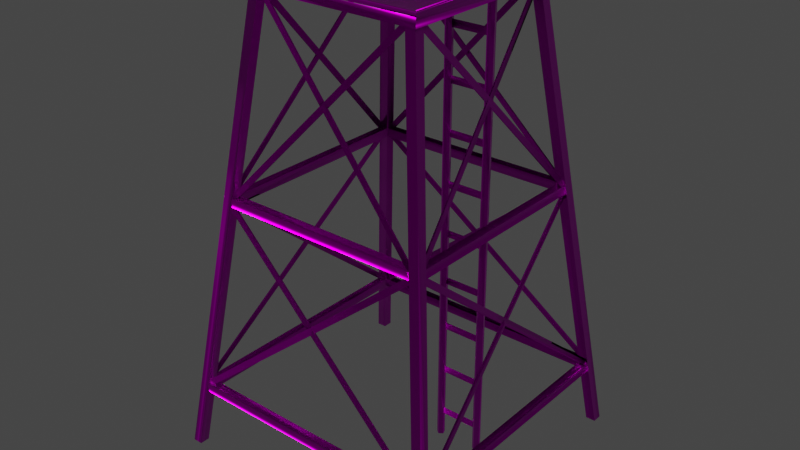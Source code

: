 # Source: guardTower.blend  (saved by Blender 3.0.42; exported with 4.5.12 LTS)
import bpy
from mathutils import Matrix  # noqa: F401  (used for matrix-valued properties, if any)

bpy.ops.wm.read_factory_settings(use_empty=True)
scene = bpy.context.scene
scene.name = 'Scene'

# ---- collections
col_collection = bpy.data.collections.new('Collection'); scene.collection.children.link(col_collection)

# ---- images (referenced by path relative to the original .blend; pixels are not part of the script)
import os
ASSET_DIR = os.environ.get("B2B_ASSET_DIR", "")  # directory of the original .blend (textures are referenced by path, not embedded)
HERE = os.path.dirname(os.path.abspath(__file__))  # packed textures are extracted next to this script under _unpacked/

def load_image(name, relpath, width, height, colorspace="sRGB"):
    """Load a texture the original file referenced (path relative to the .blend, or extracted next to this script)."""
    p = next((c for c in (os.path.join(HERE, relpath), os.path.join(ASSET_DIR, relpath)) if relpath and os.path.exists(c)), "")
    if p:
        img = bpy.data.images.load(p, check_existing=True)
        img.name = name
    else:  # same state as the original file: an image datablock whose file is absent (Cycles renders it pink)
        img = bpy.data.images.new(name, width, height)
        img.source = "FILE"
        img.filepath = "//" + (relpath or name)
    img.colorspace_settings.name = colorspace
    return img
img_map__2 = load_image('Map #2', 'watchtower_albedo.tga', 1024, 1024, 'sRGB')
img_map__2_002 = load_image('Map #2.002', 'watchtower_albedo.tga', 1024, 1024, 'Non-Color')
img_map__5 = load_image('Map #5', 'watchtower_normal.tga', 1024, 1024, 'Non-Color')
img_map__3 = load_image('Map #3', 'watchtower_metalness.tga', 1024, 1024, 'Non-Color')
img_map__4 = load_image('Map #4', 'watchtower_roughness.tga', 1024, 1024, 'Non-Color')

# ---- materials (node trees are filled in below, after node groups)
mat_watchtower = bpy.data.materials.new('watchtower')
mat_watchtower.surface_render_method = 'BLENDED'
mat_watchtower.blend_method = 'BLEND'
mat_watchtower.use_transparency_overlap = False
mat_watchtower.show_transparent_back = False
mat_watchtower.use_transparent_shadow = False
mat_watchtower.roughness = 0.5528
mat_watchtower.specular_intensity = 1.0
mat_watchtower.metallic = 1.0

# ---- material node trees
mat_watchtower.use_nodes = True; mat_watchtower.node_tree.nodes.clear()
_N = mat_watchtower.node_tree.nodes; _L = mat_watchtower.node_tree.links
n0 = _N.new('ShaderNodeBsdfPrincipled'); n0.name = 'Principled BSDF'; n0.location = (10, 300)
n0.distribution = 'GGX'
n0.subsurface_method = 'RANDOM_WALK_SKIN'
n0.inputs[1].default_value = 1.0
n0.inputs[3].default_value = 1.45
n0.inputs[27].default_value = (0.0, 0.0, 0.0, 1.0)
n0.inputs[28].default_value = 1.0
n1 = _N.new('ShaderNodeOutputMaterial'); n1.name = 'Material Output'; n1.location = (300, 300)
n2 = _N.new('ShaderNodeNormalMap'); n2.name = 'Normal Map'; n2.location = (-300, -300)
n2.label = 'Normal/Map'
n3 = _N.new('ShaderNodeTexImage'); n3.name = 'Image Texture'; n3.location = (-300, 600)
n3.image = img_map__2
n4 = _N.new('ShaderNodeTexImage'); n4.name = 'Image Texture.001'; n4.location = (-300, 0)
n4.image = img_map__2_002
n5 = _N.new('ShaderNodeTexImage'); n5.name = 'Image Texture.002'; n5.location = (-600, -900)
n5.image = img_map__5
n6 = _N.new('ShaderNodeTexImage'); n6.name = 'Image Texture.003'; n6.location = (-300, 300)
n6.image = img_map__3
n7 = _N.new('ShaderNodeTexImage'); n7.name = 'Image Texture.004'; n7.location = (-600, 300)
n7.image = img_map__4
_L.new(n0.outputs[0], n1.inputs[0])
_L.new(n2.outputs[0], n0.inputs[5])
_L.new(n3.outputs[0], n0.inputs[0])
_L.new(n5.outputs[0], n2.inputs[1])
_L.new(n6.outputs[0], n0.inputs[13])
_L.new(n7.outputs[0], n0.inputs[2])
_L.new(n4.outputs[1], n0.inputs[4])
n1.is_active_output = True

# ---- world
world_world = bpy.data.worlds.new('World'); scene.world = world_world
world_world.use_nodes = True; world_world.node_tree.nodes.clear()
_N = world_world.node_tree.nodes; _L = world_world.node_tree.links
n0 = _N.new('ShaderNodeOutputWorld'); n0.name = 'World Output'; n0.location = (300, 300)
n1 = _N.new('ShaderNodeBackground'); n1.name = 'Background'; n1.location = (10, 300)
n1.inputs[0].default_value = (0.05088, 0.05088, 0.05088, 1.0)
_L.new(n1.outputs[0], n0.inputs[0])
n0.is_active_output = True
world_world.color = (0.05088, 0.05088, 0.05088)
world_world.use_sun_shadow = False
world_world.sun_shadow_jitter_overblur = 0.0

# ---- meshes
me_mesh = bpy.data.meshes.new('Mesh')
me_mesh.from_pydata([(168.4, 1007.0, -150.0), (168.4, 1007.0, -171.9), (190.3, 1007.0, -150.0), (190.3, 1007.0, -171.9), (-189.1, 1007.0, -150.0), (-167.2, 1007.0, -171.9), (-189.1, 1007.0, -171.9), (-167.2, 1007.0, -150.0), (168.4, 1007.0, 208.0), (168.4, 1007.0, 186.1), (190.3, 1007.0, 208.0), (190.3, 1007.0, 186.1), (-167.2, 1007.0, 208.0), (-189.1, 1007.0, 186.1), (-189.1, 1007.0, 208.0), (-167.2, 1007.0, 186.1), (318.8, -3.967, 336.0), (168.2, 1003.0, 207.2), (297.0, -3.967, 336.0), (318.8, -3.967, 314.3), (297.0, -3.967, 314.3), (190.0, 1003.0, 185.5), (168.2, 1003.0, 185.5), (190.0, 1003.0, 207.2), (-296.5, -3.967, 336.0), (-167.7, 1003.0, 207.2), (-318.2, -3.967, 336.0), (-167.7, 1003.0, 185.5), (-296.5, -3.967, 314.3), (-189.4, 1003.0, 207.2), (-318.2, -3.967, 314.3), (-189.4, 1003.0, 185.5), (-318.6, -3.967, -301.0), (-189.9, 1003.0, -172.2), (-296.9, -3.967, -301.0), (-168.1, 1003.0, -172.2), (-318.6, -3.967, -279.2), (-296.9, -3.967, -279.2), (-168.1, 1003.0, -150.4), (-189.9, 1003.0, -150.4), (297.0, -3.967, -301.2), (318.7, -3.967, -301.2), (168.2, 1003.0, -150.6), (168.2, 1003.0, -172.4), (318.7, -3.967, -279.4), (297.0, -3.967, -279.4), (189.9, 1003.0, -172.4), (189.9, 1003.0, -150.6), (284.1, 149.8, 296.5), (284.1, 129.7, 296.5), (-282.6, 149.8, 296.5), (-282.6, 149.8, 314.5), (284.1, 149.8, 314.5), (-282.6, 129.7, 296.5), (-282.6, 129.7, 314.5), (284.1, 129.7, 314.5), (237.2, 580.6, 241.8), (-237.8, 580.6, 241.8), (-237.8, 580.6, 259.8), (237.2, 580.6, 259.8), (-237.8, 560.5, 241.8), (237.2, 560.5, 241.8), (-237.8, 560.5, 259.8), (237.2, 560.5, 259.8), (284.1, 149.8, -264.3), (-282.6, 149.8, -264.3), (284.1, 129.7, -264.3), (-282.6, 129.7, -264.3), (-282.6, 129.7, -282.3), (-282.6, 149.8, -282.3), (284.1, 129.7, -282.3), (284.1, 149.8, -282.3), (237.2, 580.6, -208.4), (-237.8, 580.6, -208.4), (237.2, 560.5, -208.4), (-237.8, 560.5, -208.4), (-237.8, 560.5, -226.4), (-237.8, 580.6, -226.4), (237.2, 560.5, -226.4), (237.2, 580.6, -226.4), (-277.6, 149.8, 308.2), (-277.6, 149.8, -268.3), (-277.6, 129.7, -268.3), (-295.6, 129.7, -268.3), (-295.6, 129.7, 308.2), (-295.6, 149.8, -268.3), (-295.6, 149.8, 308.2), (-277.6, 129.7, 308.2), (-224.8, 580.6, 261.7), (-224.8, 560.5, 261.7), (-224.8, 580.6, -220.2), (-224.8, 560.5, -220.2), (-242.8, 580.6, -220.2), (-242.8, 580.6, 261.7), (-242.8, 560.5, -220.2), (-242.8, 560.5, 261.7), (279.6, 149.8, 306.3), (279.6, 149.8, -266.3), (279.6, 129.7, 306.3), (297.6, 149.8, -266.3), (297.6, 129.7, 306.3), (297.6, 149.8, 306.3), (279.6, 129.7, -266.3), (297.6, 129.7, -266.3), (224.2, 580.6, 260.1), (224.2, 580.6, -218.4), (224.2, 560.5, 260.1), (224.2, 560.5, -218.4), (242.2, 580.6, -218.4), (242.2, 580.6, 260.1), (242.2, 560.5, -218.4), (242.2, 560.5, 260.1), (161.0, 926.2, -44.78), (66.19, 909.6, -44.78), (66.19, 926.2, -44.78), (66.19, 917.9, -52.08), (161.0, 917.9, -52.08), (161.0, 909.6, -44.78), (161.0, 816.8, -44.78), (161.0, 808.6, -52.08), (66.19, 808.6, -52.08), (66.19, 800.3, -44.78), (66.19, 816.8, -44.78), (161.0, 800.3, -44.78), (161.0, 707.5, -44.78), (161.0, 699.2, -52.08), (66.19, 691.0, -44.78), (66.19, 707.5, -44.78), (66.19, 699.2, -52.08), (161.0, 691.0, -44.78), (161.0, 589.9, -52.08), (66.19, 598.2, -44.78), (66.19, 589.9, -52.08), (66.19, 581.7, -44.78), (161.0, 598.2, -44.78), (161.0, 581.7, -44.78), (161.0, 472.3, -44.78), (66.19, 488.8, -44.78), (161.0, 488.8, -44.78), (66.19, 480.6, -52.08), (161.0, 480.6, -52.08), (66.19, 472.3, -44.78), (161.0, 371.3, -52.08), (66.19, 363.0, -44.78), (161.0, 363.0, -44.78), (66.19, 379.5, -44.78), (161.0, 379.5, -44.78), (66.19, 371.3, -52.08), (161.0, 262.0, -52.08), (161.0, 253.7, -44.78), (66.19, 270.2, -44.78), (161.0, 270.2, -44.78), (66.19, 262.0, -52.08), (66.19, 253.7, -44.78), (161.0, 152.7, -52.08), (66.19, 160.9, -44.78), (161.0, 160.9, -44.78), (66.19, 152.7, -52.08), (66.19, 144.4, -44.78), (161.0, 144.4, -44.78), (66.19, 51.58, -44.78), (66.19, 43.33, -52.08), (161.0, 35.08, -44.78), (161.0, 51.58, -44.78), (161.0, 43.33, -52.08), (66.19, 35.08, -44.78), (-184.4, 1018.0, 203.4), (187.8, 1010.0, 203.4), (197.3, 1019.0, 213.2), (-194.2, 1018.0, 213.4), (197.3, 1011.0, 213.2), (-194.0, 1010.0, 213.0), (-184.4, 1010.0, -168.8), (-184.4, 1010.0, 203.4), (-194.0, 1018.0, 213.0), (-194.0, 1018.0, -178.5), (-194.0, 1010.0, -178.5), (187.8, 1018.0, 203.4), (187.8, 1010.0, -168.8), (197.4, 1018.0, -178.5), (197.4, 1018.0, 213.0), (197.4, 1010.0, -178.5), (197.4, 1010.0, 213.0), (187.8, 1018.0, -168.8), (-184.4, 1018.0, -168.8), (173.0, 990.5, 190.4), (-194.8, 990.5, 213.5), (173.0, 990.5, -154.3), (196.1, 990.5, -177.4), (-194.8, 990.5, -177.4), (196.1, 1010.0, 213.5), (-194.8, 1010.0, 213.5), (196.1, 1010.0, -177.4), (-194.8, 1010.0, -177.4), (230.6, 559.7, -224.5), (-172.7, 987.1, -168.6), (239.0, 569.1, -223.8), (-164.3, 996.4, -167.9), (239.4, 559.7, 250.5), (238.7, 569.1, 259.0), (239.0, 570.1, -209.1), (230.6, 559.4, 255.0), (-172.7, 986.7, 201.4), (239.0, 568.8, 254.3), (-164.3, 996.1, 200.7), (-232.5, 559.4, 255.1), (-240.9, 568.8, 254.4), (172.0, 986.7, 201.5), (163.6, 996.1, 200.8), (230.6, 559.7, 258.2), (239.0, 569.1, 257.5), (-172.7, 987.1, 204.7), (-164.3, 996.4, 203.9), (-232.5, 559.7, 258.3), (172.0, 987.0, 204.7), (-240.9, 569.1, 257.6), (163.6, 996.4, 204.0), (282.4, 136.9, 308.9), (-236.1, 560.4, 255.4), (292.1, 146.3, 308.2), (-225.5, 569.8, 254.6), (-281.7, 136.9, 309.0), (234.2, 560.4, 255.4), (223.6, 569.8, 254.7), (282.4, 137.2, 312.2), (292.1, 146.6, 311.4), (-236.1, 560.7, 258.6), (-225.5, 570.1, 257.9), (234.2, 560.7, 258.7), (-291.4, 146.6, 311.5), (223.6, 570.1, 257.9), (230.6, 559.4, -221.3), (239.0, 568.8, -220.6), (-172.7, 986.7, -165.4), (-164.3, 996.1, -164.6), (-232.5, 559.4, -221.4), (172.0, 986.7, -165.4), (-240.9, 568.8, -220.7), (163.6, 996.1, -164.7), (-240.9, 569.1, -223.9), (172.0, 987.0, -168.7), (163.6, 996.4, -167.9), (282.4, 136.9, -276.4), (-236.1, 560.4, -221.7), (234.2, 560.4, -221.7), (235.4, 568.8, 259.0), (183.0, 996.1, -145.6), (236.3, 559.4, -216.1), (183.9, 986.7, 190.8), (235.5, 568.8, -224.5), (183.1, 996.1, 182.3), (238.8, 569.1, -224.5), (187.1, 987.0, 190.8), (186.4, 996.4, 182.3), (290.8, 136.9, 301.6), (290.1, 146.3, 311.3), (236.5, 560.4, -219.7), (235.8, 569.8, -209.1), (236.6, 560.4, 254.1), (290.2, 146.3, -278.0), (235.9, 569.8, 243.6), (294.1, 137.2, -268.4), (-238.7, 559.4, 250.5), (-185.2, 986.7, -154.0), (-238.0, 568.8, 259.0), (-184.4, 996.1, -145.6), (-238.8, 559.4, -216.1), (-238.1, 568.8, -224.5), (-185.2, 986.7, 190.8), (-184.5, 996.1, 182.3), (-242.0, 559.7, 250.5), (-241.2, 569.1, 259.0), (-188.4, 987.1, -154.0), (-187.7, 996.4, -145.6), (-242.1, 559.7, -216.1), (-188.5, 987.0, 190.8), (-241.3, 569.1, -224.5), (-187.7, 996.4, 182.3), (-290.8, 136.9, 301.6), (-239.1, 560.4, -219.7), (-290.1, 146.3, 311.3), (-238.4, 569.8, -209.1), (-290.9, 136.9, -268.4), (-290.1, 146.3, -278.0), (-239.2, 560.4, 254.1), (-238.4, 569.8, 243.6), (-294.0, 137.2, 301.6), (-293.3, 146.6, 311.3), (-242.3, 560.7, -219.7), (-241.6, 570.1, -209.1), (-242.4, 560.7, 254.1), (-241.7, 570.1, 243.6), (155.7, 1008.0, -53.15), (153.6, -16.9, -43.02), (156.8, -16.9, -53.13), (166.3, 1008.0, -53.2), (167.5, -16.9, -53.18), (170.8, -16.9, -43.09), (169.6, 1008.0, -43.12), (161.1, 1008.0, -36.82), (162.2, -16.9, -36.81), (152.4, 1008.0, -43.03), (57.18, 1008.0, -43.05), (60.4, 1008.0, -53.13), (57.57, -18.81, -42.76), (60.81, -18.81, -52.84), (70.99, 1008.0, -53.17), (71.38, -18.81, -52.89), (74.31, 1008.0, -43.12), (65.78, 1008.0, -36.87), (74.7, -18.81, -42.84), (66.16, -18.81, -36.58), (197.0, 1010.0, 208.3), (174.5, 1010.0, 208.3), (197.0, 1010.0, -26.37), (174.5, 1010.0, -42.83), (48.86, 1010.0, 208.3), (67.17, 1010.0, -42.83), (-187.7, 1010.0, 208.3), (-187.7, 1010.0, -42.83), (67.17, 1010.0, -153.6), (-187.7, 1010.0, -153.6), (-187.7, 1010.0, -178.0), (67.17, 1010.0, -178.0), (174.5, 1010.0, -153.6), (174.5, 1010.0, -178.0), (197.0, 1010.0, -178.0), (197.0, 1010.0, -153.6), (168.1, 1006.0, 185.5), (-175.4, 1006.0, 194.1), (-166.8, 1006.0, 185.5), (-175.4, 1006.0, -158.1), (-166.8, 1006.0, -149.4), (176.8, 1006.0, -158.1), (168.1, 1006.0, -149.4), (176.8, 1006.0, 194.1), (193.7, 1018.0, 209.3), (-190.3, 1018.0, 209.3), (193.7, 1018.0, -174.8), (-190.3, 1018.0, -174.8), (-171.7, 990.5, -154.3), (-171.7, 990.5, 190.4), (196.1, 990.5, 213.5), (-281.7, 136.9, -276.5), (-281.7, 137.2, -279.7), (-291.4, 146.6, -279.0), (-281.7, 137.2, 312.3), (-291.4, 146.3, 308.3), (-225.5, 569.8, -220.9), (292.1, 146.3, -275.7), (-291.4, 146.3, -275.8), (223.6, 569.8, -221.0), (223.6, 570.1, -224.2), (236.2, 559.4, 250.5), (183.8, 986.7, -154.0), (290.9, 136.9, -268.4), (293.4, 146.6, -278.0), (-293.4, 146.6, -278.0), (-294.1, 137.2, -268.4), (282.4, 137.2, -279.7), (-236.1, 560.7, -224.9), (-225.5, 570.1, -224.2), (187.0, 987.1, -154.0), (186.3, 996.4, -145.6), (294.1, 137.2, 301.6), (239.8, 560.7, -219.7), (-232.5, 559.7, -224.6), (239.5, 559.7, -216.1), (239.1, 570.1, 243.6), (292.1, 146.6, -278.9), (293.3, 146.6, 311.3), (234.2, 560.7, -225.0), (239.9, 560.7, 254.1), (67.17, 1020.0, -42.83), (174.5, 1020.0, -42.83), (67.17, 1020.0, -153.6), (174.5, 1020.0, -153.6)], [(336, 337), (337, 339), (338, 336), (339, 338)], [(18, 16, 17), (16, 23, 17), (20, 22, 18), (18, 22, 17), (19, 21, 20), (20, 21, 22), (16, 19, 23), (19, 21, 23), (24, 25, 26), (25, 29, 26), (28, 24, 27), (27, 24, 25), (30, 28, 31), (31, 28, 27), (26, 29, 30), (29, 31, 30), (34, 32, 35), (32, 33, 35), (37, 38, 34), (34, 38, 35), (36, 39, 37), (37, 39, 38), (32, 36, 33), (36, 39, 33), (40, 43, 41), (43, 46, 41), (45, 40, 42), (42, 40, 43), (44, 45, 47), (47, 45, 42), (41, 46, 44), (46, 47, 44), (48, 50, 49), (49, 50, 53), (54, 55, 51), (55, 52, 51), (53, 54, 49), (49, 54, 55), (56, 57, 61), (61, 57, 60), (62, 63, 58), (63, 59, 58), (60, 62, 61), (61, 62, 63), (64, 66, 65), (65, 66, 67), (68, 69, 70), (69, 71, 70), (67, 66, 68), (68, 66, 70), (72, 74, 73), (73, 74, 75), (76, 77, 78), (77, 79, 78), (75, 74, 76), (76, 74, 78), (80, 81, 87), (87, 81, 82), (83, 84, 85), (84, 86, 85), (82, 83, 87), (87, 83, 84), (88, 90, 89), (89, 90, 91), (94, 95, 92), (95, 93, 92), (91, 94, 89), (89, 94, 95), (96, 98, 97), (97, 98, 102), (103, 99, 100), (99, 101, 100), (102, 98, 103), (103, 98, 100), (104, 106, 105), (105, 106, 107), (110, 108, 111), (108, 109, 111), (107, 106, 110), (110, 106, 111), (112, 116, 114), (116, 115, 114), (113, 114, 117), (117, 114, 112), (115, 113, 116), (116, 113, 117), (118, 119, 122), (119, 120, 122), (121, 122, 123), (123, 122, 118), (120, 121, 119), (119, 121, 123), (124, 125, 127), (125, 128, 127), (126, 127, 129), (129, 127, 124), (128, 126, 125), (125, 126, 129), (134, 130, 131), (130, 132, 131), (133, 131, 135), (135, 131, 134), (132, 133, 130), (130, 133, 135), (138, 140, 137), (140, 139, 137), (141, 137, 136), (136, 137, 138), (139, 141, 140), (140, 141, 136), (146, 142, 145), (142, 147, 145), (143, 145, 144), (144, 145, 146), (147, 143, 142), (142, 143, 144), (151, 148, 150), (148, 152, 150), (153, 150, 149), (149, 150, 151), (152, 153, 148), (148, 153, 149), (156, 154, 155), (154, 157, 155), (158, 155, 159), (159, 155, 156), (157, 158, 154), (154, 158, 159), (163, 164, 160), (164, 161, 160), (165, 160, 162), (162, 160, 163), (161, 164, 165), (164, 162, 165), (166, 177, 173), (177, 167, 173), (168, 169, 170), (169, 171, 170), (184, 172, 166), (166, 172, 173), (174, 175, 171), (175, 176, 171), (177, 183, 167), (183, 178, 167), (179, 180, 181), (180, 182, 181), (183, 178, 184), (184, 178, 172), (175, 179, 176), (179, 181, 176), (341, 186, 185), (185, 186, 342), (187, 188, 340), (340, 188, 189), (190, 191, 342), (191, 186, 342), (191, 193, 186), (193, 189, 186), (192, 190, 188), (190, 342, 188), (193, 192, 189), (192, 188, 189), (194, 195, 196), (195, 197, 196), (359, 360, 369), (360, 361, 369), (198, 362, 199), (362, 363, 199), (365, 200, 370), (364, 370, 365), (201, 203, 202), (202, 203, 204), (205, 207, 206), (206, 207, 208), (209, 210, 211), (210, 212, 211), (213, 214, 215), (214, 216, 215), (217, 219, 218), (218, 219, 220), (221, 222, 347), (347, 222, 223), (224, 225, 226), (225, 227, 226), (346, 228, 229), (228, 230, 229), (231, 233, 232), (232, 233, 234), (235, 237, 236), (236, 237, 238), (366, 239, 240), (239, 241, 240), (242, 243, 349), (349, 243, 348), (343, 350, 244), (244, 350, 351), (344, 345, 371), (345, 352, 371), (353, 354, 245), (245, 354, 246), (247, 249, 248), (248, 249, 250), (367, 251, 252), (251, 253, 252), (254, 256, 255), (255, 256, 257), (355, 259, 258), (258, 259, 260), (261, 356, 372), (356, 368, 372), (262, 264, 263), (263, 264, 265), (266, 268, 267), (267, 268, 269), (270, 271, 272), (271, 273, 272), (274, 275, 276), (275, 277, 276), (278, 280, 279), (279, 280, 281), (282, 284, 283), (283, 284, 285), (286, 287, 288), (287, 289, 288), (358, 290, 357), (290, 291, 357), (301, 292, 293), (293, 292, 294), (292, 295, 294), (294, 295, 296), (295, 298, 296), (296, 298, 297), (298, 299, 297), (297, 299, 300), (299, 301, 300), (300, 301, 293), (302, 303, 304), (304, 303, 305), (303, 306, 305), (305, 306, 307), (306, 308, 307), (307, 308, 310), (308, 309, 310), (310, 309, 311), (309, 302, 311), (311, 302, 304), (312, 314, 313), (314, 315, 313), (313, 315, 316), (315, 317, 316), (316, 317, 318), (318, 317, 319), (317, 320, 319), (319, 320, 321), (321, 320, 322), (322, 320, 323), (320, 324, 323), (323, 324, 325), (325, 324, 326), (326, 324, 327), (324, 315, 327), (327, 315, 314), (328, 330, 329), (329, 330, 331), (330, 332, 331), (331, 332, 333), (332, 334, 333), (333, 334, 335), (334, 328, 335), (335, 328, 329), (341, 340, 189), (341, 189, 186), (187, 185, 342), (187, 188, 342), (343, 345, 344), (261, 356, 355), (229, 346, 221), (347, 229, 221), (348, 361, 369), (348, 369, 349), (350, 345, 343), (350, 352, 345), (350, 351, 352), (353, 362, 198), (353, 354, 362), (259, 356, 355), (357, 358, 282), (283, 357, 282), (317, 373, 375, 320), (320, 375, 376, 324), (166, 169, 168, 177), (175, 169, 166, 184), (184, 183, 179, 175), (177, 168, 180, 179, 183), (374, 376, 373), (375, 373, 376), (315, 374, 373, 317), (324, 376, 374, 315)])
me_mesh.polygons.foreach_set('use_smooth', [True] * 298)
_k = set([(179, 183)])
me_mesh.attributes.new('sharp_edge', 'BOOLEAN', 'EDGE').data.foreach_set('value', [ (min(e.vertices), max(e.vertices)) in _k for e in me_mesh.edges])
_uv = me_mesh.uv_layers.new(name='watchtower')
_uv.uv.foreach_set('vector', [0.2061, 0.03964, 0.2134, 0.03964, 0.163, 0.5818, 0.2134, 0.03964, 0.1702, 0.5818, 0.163, 0.5818, 0.7744, 0.2728, 0.2322, 0.316, 0.7744, 0.2655, 0.7744, 0.2655, 0.2322, 0.316, 0.2322, 0.3087, 0.1934, 0.5818, 0.2366, 0.03964, 0.2007, 0.5818, 0.2007, 0.5818, 0.2366, 0.03964, 0.2439, 0.03964, 0.2198, 0.4393, 0.2198, 0.432, 0.762, 0.3961, 0.2198, 0.432, 0.762, 0.3888, 0.762, 0.3961, 0.0691, 0.03964, 0.1123, 0.5818, 0.06181, 0.03964, 0.1123, 0.5818, 0.105, 0.5818, 0.06181, 0.03964, 0.2447, 0.1008, 0.2447, 0.1081, 0.7869, 0.05765, 0.7869, 0.05765, 0.2447, 0.1081, 0.7869, 0.06494, 0.1275, 0.5818, 0.1202, 0.5818, 0.08435, 0.03964, 0.08435, 0.03964, 0.1202, 0.5818, 0.07705, 0.03964, 0.7855, 0.07566, 0.2433, 0.1188, 0.7855, 0.08296, 0.2433, 0.1188, 0.2433, 0.1261, 0.7855, 0.08296, 0.1355, 0.5818, 0.1428, 0.5818, 0.09229, 0.03964, 0.1428, 0.5818, 0.09959, 0.03964, 0.09229, 0.03964, 0.217, 0.4515, 0.7592, 0.4947, 0.217, 0.4442, 0.217, 0.4442, 0.7592, 0.4947, 0.7592, 0.4874, 0.1075, 0.03964, 0.1507, 0.5818, 0.1148, 0.03964, 0.1148, 0.03964, 0.1507, 0.5818, 0.158, 0.5818, 0.7578, 0.5252, 0.7578, 0.5179, 0.2156, 0.482, 0.7578, 0.5179, 0.2156, 0.4747, 0.2156, 0.482, 0.01368, 0.5818, 0.05687, 0.03964, 0.006386, 0.5818, 0.05687, 0.03964, 0.04957, 0.03964, 0.006386, 0.5818, 0.7578, 0.5026, 0.7578, 0.5099, 0.2156, 0.4595, 0.2156, 0.4595, 0.7578, 0.5099, 0.2156, 0.4667, 0.2287, 0.03964, 0.2214, 0.03964, 0.1855, 0.5818, 0.1855, 0.5818, 0.2214, 0.03964, 0.1782, 0.5818, 0.2267, 0.3209, 0.7689, 0.3641, 0.2267, 0.3282, 0.7689, 0.3641, 0.7689, 0.3714, 0.2267, 0.3282, 0.2489, 0.03964, 0.4127, 0.03964, 0.2489, 0.04637, 0.2489, 0.04637, 0.4127, 0.03964, 0.4127, 0.04637, 0.2516, 0.06458, 0.4155, 0.06458, 0.2516, 0.07131, 0.4155, 0.06458, 0.4155, 0.07131, 0.2516, 0.07131, 0.1745, 0.2105, 0.1685, 0.2105, 0.1745, 0.04657, 0.1745, 0.04657, 0.1685, 0.2105, 0.1685, 0.04657, 0.3181, 0.253, 0.4643, 0.253, 0.3181, 0.2597, 0.3181, 0.2597, 0.4643, 0.253, 0.4643, 0.2597, 0.3043, 0.2655, 0.4505, 0.2655, 0.3043, 0.2722, 0.4505, 0.2655, 0.4505, 0.2722, 0.3043, 0.2722, 0.1496, 0.323, 0.1436, 0.323, 0.1496, 0.1768, 0.1496, 0.1768, 0.1436, 0.323, 0.1436, 0.1768, 0.4183, 0.05884, 0.4183, 0.05211, 0.2544, 0.05884, 0.2544, 0.05884, 0.4183, 0.05211, 0.2544, 0.05211, 0.4044, 0.365, 0.4044, 0.3583, 0.2405, 0.365, 0.4044, 0.3583, 0.2405, 0.3583, 0.2405, 0.365, 0.4317, 0.8686, 0.4317, 0.7047, 0.4378, 0.8686, 0.4378, 0.8686, 0.4317, 0.7047, 0.4378, 0.7047, 0.5489, 0.4523, 0.5489, 0.4456, 0.4026, 0.4523, 0.4026, 0.4523, 0.5489, 0.4456, 0.4026, 0.4456, 0.5641, 0.04637, 0.5641, 0.03964, 0.4179, 0.04637, 0.5641, 0.03964, 0.4179, 0.03964, 0.4179, 0.04637, 0.1255, 0.995, 0.1255, 0.8488, 0.1316, 0.995, 0.1316, 0.995, 0.1255, 0.8488, 0.1316, 0.8488, 0.4496, 0.8782, 0.4496, 0.713, 0.4428, 0.8782, 0.4428, 0.8782, 0.4496, 0.713, 0.4428, 0.713, 0.08378, 0.8948, 0.08378, 0.7296, 0.07705, 0.8948, 0.08378, 0.7296, 0.07705, 0.7296, 0.07705, 0.8948, 0.4556, 0.2779, 0.4556, 0.284, 0.2904, 0.2779, 0.2904, 0.2779, 0.4556, 0.284, 0.2904, 0.284, 0.5188, 0.9878, 0.5188, 0.8405, 0.5121, 0.9878, 0.5121, 0.9878, 0.5188, 0.8405, 0.5121, 0.8405, 0.922, 0.9851, 0.922, 0.8377, 0.9153, 0.9851, 0.922, 0.8377, 0.9153, 0.8377, 0.9153, 0.9851, 0.5555, 0.3791, 0.5555, 0.3851, 0.4082, 0.3791, 0.4082, 0.3791, 0.5555, 0.3851, 0.4082, 0.3851, 0.7116, 0.7393, 0.7183, 0.7393, 0.7116, 0.9032, 0.7116, 0.9032, 0.7183, 0.7393, 0.7183, 0.9032, 0.08952, 0.7435, 0.09625, 0.7435, 0.08952, 0.9074, 0.09625, 0.7435, 0.09625, 0.9074, 0.08952, 0.9074, 0.5943, 0.3311, 0.4304, 0.3311, 0.5943, 0.3251, 0.5943, 0.3251, 0.4304, 0.3311, 0.4304, 0.3251, 0.9028, 0.8322, 0.9096, 0.8322, 0.9028, 0.9784, 0.9028, 0.9784, 0.9096, 0.8322, 0.9096, 0.9784, 0.9097, 0.0812, 0.9165, 0.0812, 0.9097, 0.2274, 0.9165, 0.0812, 0.9165, 0.2274, 0.9097, 0.2274, 0.6763, 0.05814, 0.5301, 0.05814, 0.6763, 0.05211, 0.6763, 0.05211, 0.5301, 0.05814, 0.5301, 0.05211, 0.4608, 0.2779, 0.4608, 0.2807, 0.4926, 0.2779, 0.4608, 0.2807, 0.4926, 0.2807, 0.4926, 0.2779, 0.2184, 0.4899, 0.2184, 0.4954, 0.2502, 0.4899, 0.2502, 0.4899, 0.2184, 0.4954, 0.2502, 0.4954, 0.4968, 0.4248, 0.4968, 0.4275, 0.465, 0.4248, 0.465, 0.4248, 0.4968, 0.4275, 0.465, 0.4275, 0.2572, 0.4941, 0.2572, 0.4968, 0.289, 0.4941, 0.2572, 0.4968, 0.289, 0.4968, 0.289, 0.4941, 0.2128, 0.5066, 0.2128, 0.512, 0.2446, 0.5066, 0.2446, 0.5066, 0.2128, 0.512, 0.2446, 0.512, 0.3458, 0.4982, 0.3458, 0.501, 0.314, 0.4982, 0.314, 0.4982, 0.3458, 0.501, 0.314, 0.501, 0.4373, 0.5079, 0.4373, 0.5107, 0.4691, 0.5079, 0.4373, 0.5107, 0.4691, 0.5107, 0.4691, 0.5079, 0.4747, 0.5107, 0.4747, 0.5162, 0.5065, 0.5107, 0.5065, 0.5107, 0.4747, 0.5162, 0.5065, 0.5162, 0.53, 0.4331, 0.53, 0.4359, 0.4982, 0.4331, 0.4982, 0.4331, 0.53, 0.4359, 0.4982, 0.4359, 0.501, 0.3167, 0.501, 0.3195, 0.5328, 0.3167, 0.501, 0.3195, 0.5328, 0.3195, 0.5328, 0.3167, 0.5024, 0.422, 0.5024, 0.4275, 0.5342, 0.422, 0.5342, 0.422, 0.5024, 0.4275, 0.5342, 0.4275, 0.2432, 0.5176, 0.2432, 0.5204, 0.2114, 0.5176, 0.2114, 0.5176, 0.2432, 0.5204, 0.2114, 0.5204, 0.2738, 0.2918, 0.2738, 0.2945, 0.3056, 0.2918, 0.2738, 0.2945, 0.3056, 0.2945, 0.3056, 0.2918, 0.2904, 0.1436, 0.2904, 0.149, 0.3222, 0.1436, 0.3222, 0.1436, 0.2904, 0.149, 0.3222, 0.149, 0.3208, 0.1671, 0.3208, 0.1698, 0.289, 0.1671, 0.289, 0.1671, 0.3208, 0.1698, 0.289, 0.1698, 0.2904, 0.1546, 0.2904, 0.1574, 0.3222, 0.1546, 0.2904, 0.1574, 0.3222, 0.1574, 0.3222, 0.1546, 0.2267, 0.3361, 0.2267, 0.3416, 0.2585, 0.3361, 0.2585, 0.3361, 0.2267, 0.3416, 0.2585, 0.3416, 0.343, 0.289, 0.343, 0.2918, 0.3112, 0.289, 0.3112, 0.289, 0.343, 0.2918, 0.3112, 0.2918, 0.2641, 0.3389, 0.2641, 0.3416, 0.2959, 0.3389, 0.2641, 0.3416, 0.2959, 0.3416, 0.2959, 0.3389, 0.3569, 0.217, 0.3569, 0.2224, 0.3887, 0.217, 0.3887, 0.217, 0.3569, 0.2224, 0.3887, 0.2224, 0.3915, 0.07705, 0.3915, 0.07978, 0.3597, 0.07705, 0.3597, 0.07705, 0.3915, 0.07978, 0.3597, 0.07978, 0.3666, 0.2087, 0.3666, 0.2114, 0.3984, 0.2087, 0.3666, 0.2114, 0.3984, 0.2114, 0.3984, 0.2087, 0.2295, 0.3902, 0.2295, 0.3956, 0.2613, 0.3902, 0.2613, 0.3902, 0.2295, 0.3956, 0.2613, 0.3956, 0.4026, 0.3777, 0.4026, 0.3804, 0.3708, 0.3777, 0.3708, 0.3777, 0.4026, 0.3804, 0.3708, 0.3804, 0.3763, 0.2004, 0.3763, 0.2031, 0.4081, 0.2004, 0.3763, 0.2031, 0.4081, 0.2031, 0.4081, 0.2004, 0.2669, 0.3943, 0.2669, 0.3998, 0.2987, 0.3943, 0.2987, 0.3943, 0.2669, 0.3998, 0.2987, 0.3998, 0.4095, 0.3237, 0.3777, 0.3237, 0.4095, 0.3264, 0.3777, 0.3237, 0.3777, 0.3264, 0.4095, 0.3264, 0.7339, 0.2904, 0.6216, 0.2904, 0.7339, 0.3458, 0.6216, 0.2904, 0.6216, 0.3458, 0.7339, 0.3458, 0.2561, 0.7185, 0.138, 0.7185, 0.2561, 0.6631, 0.138, 0.7185, 0.138, 0.6631, 0.2561, 0.6631, 0.386, 0.6396, 0.3306, 0.6396, 0.386, 0.7519, 0.386, 0.7519, 0.3306, 0.6396, 0.3306, 0.7519, 0.3916, 0.5814, 0.3916, 0.6995, 0.4469, 0.5814, 0.3916, 0.6995, 0.4469, 0.6995, 0.4469, 0.5814, 0.07705, 0.5869, 0.07705, 0.6992, 0.1324, 0.5869, 0.07705, 0.6992, 0.1324, 0.6992, 0.1324, 0.5869, 0.6991, 0.6105, 0.6991, 0.7286, 0.6437, 0.6105, 0.6991, 0.7286, 0.6437, 0.7286, 0.6437, 0.6105, 0.2554, 0.7181, 0.2554, 0.6628, 0.1431, 0.7181, 0.1431, 0.7181, 0.2554, 0.6628, 0.1431, 0.6628, 0.7397, 0.102, 0.6216, 0.102, 0.7397, 0.1574, 0.6216, 0.102, 0.6216, 0.1574, 0.7397, 0.1574, 0.01274, 0.2877, 0.005, 0.2954, 0.01274, 0.1721, 0.01274, 0.1721, 0.005, 0.2954, 0.005, 0.1643, 0.01331, 0.04738, 0.02106, 0.03964, 0.01331, 0.163, 0.01331, 0.163, 0.02106, 0.03964, 0.02106, 0.1707, 0.4631, 0.247, 0.332, 0.247, 0.4631, 0.2405, 0.332, 0.247, 0.332, 0.2405, 0.4631, 0.2405, 0.1311, 0.03964, 0.1311, 0.1707, 0.1376, 0.03964, 0.1311, 0.1707, 0.1376, 0.1707, 0.1376, 0.03964, 0.15, 0.03964, 0.15, 0.1707, 0.1436, 0.03964, 0.15, 0.1707, 0.1436, 0.1707, 0.1436, 0.03964, 0.4921, 0.4331, 0.3611, 0.4331, 0.4921, 0.4396, 0.3611, 0.4331, 0.3611, 0.4396, 0.4921, 0.4396, 0.2572, 0.6572, 0.3861, 0.5139, 0.2544, 0.654, 0.3861, 0.5139, 0.3833, 0.5107, 0.2544, 0.654, 0.1607, 0.6517, 0.3145, 0.5097, 0.1574, 0.6486, 0.3145, 0.5097, 0.3109, 0.5066, 0.1574, 0.6486, 0.253, 0.2974, 0.3963, 0.1685, 0.2562, 0.3002, 0.3963, 0.1685, 0.3995, 0.1713, 0.2562, 0.3002, 0.3784, 0.1449, 0.3815, 0.1485, 0.2395, 0.302, 0.3985, 0.1233, 0.4016, 0.12, 0.5418, 0.2763, 0.2406, 0.2775, 0.2378, 0.2744, 0.3695, 0.1342, 0.3695, 0.1342, 0.2378, 0.2744, 0.3667, 0.1311, 0.5925, 0.2609, 0.4636, 0.1176, 0.5954, 0.2578, 0.5954, 0.2578, 0.4636, 0.1176, 0.4664, 0.1145, 0.3764, 0.501, 0.3792, 0.5042, 0.2475, 0.6443, 0.3792, 0.5042, 0.2503, 0.6475, 0.2475, 0.6443, 0.5454, 0.1075, 0.6743, 0.2508, 0.5426, 0.1107, 0.6743, 0.2508, 0.6715, 0.254, 0.5426, 0.1107, 0.1551, 0.6406, 0.1519, 0.6375, 0.3089, 0.4986, 0.3089, 0.4986, 0.1519, 0.6375, 0.3054, 0.4955, 0.6451, 0.2569, 0.4913, 0.1148, 0.6484, 0.2537, 0.6484, 0.2537, 0.4913, 0.1148, 0.4949, 0.1117, 0.3611, 0.4996, 0.3644, 0.5028, 0.2073, 0.6417, 0.3644, 0.5028, 0.2108, 0.6448, 0.2073, 0.6417, 0.4156, 0.1186, 0.5694, 0.2606, 0.4123, 0.1218, 0.5694, 0.2606, 0.5659, 0.2638, 0.4123, 0.1218, 0.6854, 0.5495, 0.5564, 0.6928, 0.6882, 0.5527, 0.6882, 0.5527, 0.5564, 0.6928, 0.5593, 0.696, 0.4069, 0.5038, 0.404, 0.5069, 0.5358, 0.6471, 0.5358, 0.6471, 0.404, 0.5069, 0.533, 0.6502, 0.5496, 0.6516, 0.5524, 0.6485, 0.4207, 0.5083, 0.5524, 0.6485, 0.4235, 0.5052, 0.4207, 0.5083, 0.7823, 0.6604, 0.6285, 0.8024, 0.7856, 0.6635, 0.7856, 0.6635, 0.6285, 0.8024, 0.632, 0.8055, 0.6775, 0.5246, 0.6742, 0.5277, 0.8313, 0.6666, 0.8313, 0.6666, 0.6742, 0.5277, 0.8277, 0.6697, 0.8419, 0.7058, 0.8451, 0.7026, 0.6881, 0.5637, 0.8451, 0.7026, 0.6916, 0.5606, 0.6881, 0.5637, 0.9634, 0.7699, 0.8201, 0.8988, 0.9602, 0.767, 0.9602, 0.767, 0.8201, 0.8988, 0.8169, 0.896, 0.9689, 0.756, 0.9658, 0.7589, 0.8256, 0.6271, 0.8256, 0.6271, 0.9658, 0.7589, 0.8225, 0.6299, 0.1255, 0.835, 0.1287, 0.8322, 0.2688, 0.9639, 0.1287, 0.8322, 0.272, 0.9611, 0.2688, 0.9639, 0.6323, 0.6691, 0.4903, 0.823, 0.6292, 0.6659, 0.6292, 0.6659, 0.4903, 0.823, 0.4872, 0.8194, 0.8623, 0.6826, 0.8592, 0.6858, 0.7203, 0.5287, 0.7203, 0.5287, 0.8592, 0.6858, 0.7172, 0.5323, 0.7282, 0.4073, 0.7314, 0.404, 0.8703, 0.5611, 0.7314, 0.404, 0.8734, 0.5576, 0.8703, 0.5611, 0.8335, 0.4706, 0.8367, 0.4734, 0.9768, 0.3417, 0.9768, 0.3417, 0.8367, 0.4734, 0.98, 0.3445, 0.7435, 0.4055, 0.8868, 0.5344, 0.7466, 0.4026, 0.7466, 0.4026, 0.8868, 0.5344, 0.8899, 0.5316, 0.962, 0.4941, 0.9588, 0.4913, 0.8187, 0.6231, 0.9588, 0.4913, 0.8155, 0.6202, 0.8187, 0.6231, 0.272, 0.9431, 0.1287, 0.8141, 0.2688, 0.9459, 0.1287, 0.8141, 0.1255, 0.817, 0.2688, 0.9459, 0.465, 0.7726, 0.4681, 0.7759, 0.607, 0.6188, 0.607, 0.6188, 0.4681, 0.7759, 0.6102, 0.6223, 0.07705, 0.7121, 0.2191, 0.8659, 0.08019, 0.7088, 0.08019, 0.7088, 0.2191, 0.8659, 0.2222, 0.8624, 0.6282, 0.6387, 0.625, 0.6354, 0.4861, 0.7925, 0.625, 0.6354, 0.483, 0.7889, 0.4861, 0.7925, 0.4259, 0.8655, 0.2839, 0.7116, 0.4227, 0.8687, 0.2839, 0.7116, 0.2807, 0.7152, 0.4227, 0.8687, 0.005, 0.005005, 0.005, 0.008397, 0.5731, 0.005, 0.5731, 0.005, 0.005, 0.008397, 0.5731, 0.008392, 0.06022, 0.1117, 0.05666, 0.1117, 0.05983, 0.6798, 0.05983, 0.6798, 0.05666, 0.1117, 0.05626, 0.6798, 0.5731, 0.01331, 0.5731, 0.0167, 0.005, 0.01332, 0.005, 0.01332, 0.5731, 0.0167, 0.005, 0.01671, 0.07173, 0.8461, 0.06885, 0.8461, 0.07211, 0.2779, 0.07211, 0.2779, 0.06885, 0.8461, 0.06924, 0.2779, 0.06885, 0.8461, 0.06596, 0.8461, 0.06924, 0.2779, 0.06924, 0.2779, 0.06596, 0.8461, 0.06635, 0.2779, 0.005, 0.02172, 0.005, 0.02511, 0.5737, 0.02163, 0.5737, 0.02163, 0.005, 0.02511, 0.5737, 0.02501, 0.05025, 0.2336, 0.0467, 0.2336, 0.05011, 0.8024, 0.05011, 0.8024, 0.0467, 0.2336, 0.04657, 0.8024, 0.5737, 0.03133, 0.5737, 0.0347, 0.005, 0.03142, 0.005, 0.03142, 0.5737, 0.0347, 0.005, 0.03479, 0.04123, 0.9409, 0.03836, 0.9409, 0.04135, 0.3722, 0.04135, 0.3722, 0.03836, 0.9409, 0.03849, 0.3722, 0.03836, 0.9409, 0.03548, 0.9409, 0.03849, 0.3722, 0.03849, 0.3722, 0.03548, 0.9409, 0.03561, 0.3722, 0.7255, 0.7269, 0.8031, 0.7269, 0.7255, 0.7343, 0.8031, 0.7269, 0.8031, 0.7343, 0.7255, 0.7343, 0.7255, 0.7343, 0.8031, 0.7343, 0.7255, 0.7759, 0.8031, 0.7343, 0.8031, 0.7759, 0.7255, 0.7759, 0.7255, 0.7759, 0.8031, 0.7759, 0.7255, 0.8542, 0.7255, 0.8542, 0.8031, 0.7759, 0.8031, 0.8542, 0.8031, 0.7759, 0.8452, 0.7759, 0.8031, 0.8542, 0.8031, 0.8542, 0.8452, 0.7759, 0.8452, 0.8542, 0.8452, 0.8542, 0.8452, 0.7759, 0.8533, 0.8542, 0.8533, 0.8542, 0.8452, 0.7759, 0.8533, 0.7759, 0.8452, 0.7759, 0.8452, 0.7343, 0.8533, 0.7759, 0.8533, 0.7759, 0.8452, 0.7343, 0.8533, 0.7343, 0.8533, 0.7343, 0.8452, 0.7343, 0.8533, 0.7269, 0.8533, 0.7269, 0.8452, 0.7343, 0.8452, 0.7269, 0.8452, 0.7343, 0.8031, 0.7343, 0.8452, 0.7269, 0.8452, 0.7269, 0.8031, 0.7343, 0.8031, 0.7269, 0.7769, 0.2808, 0.7769, 0.3932, 0.774, 0.3961, 0.774, 0.3961, 0.7769, 0.3932, 0.8921, 0.3961, 0.7769, 0.3932, 0.8892, 0.3932, 0.8921, 0.3961, 0.8921, 0.3961, 0.8892, 0.3932, 0.8921, 0.2779, 0.8892, 0.3932, 0.8892, 0.2808, 0.8921, 0.2779, 0.8921, 0.2779, 0.8892, 0.2808, 0.774, 0.2779, 0.8892, 0.2808, 0.7769, 0.2808, 0.774, 0.2779, 0.774, 0.2779, 0.7769, 0.2808, 0.774, 0.3961, 0.07709, 0.5398, 0.07705, 0.4242, 0.08479, 0.4165, 0.02163, 0.6507, 0.02937, 0.5273, 0.02937, 0.6584, 0.005, 0.7102, 0.005041, 0.5947, 0.01279, 0.5869, 0.1546, 0.2073, 0.1624, 0.215, 0.1624, 0.08398, 0.1214, 0.03964, 0.1259, 0.04078, 0.1214, 0.04073, 0.1259, 0.04657, 0.1214, 0.04712, 0.126, 0.04765, 0.1259, 0.05349, 0.1214, 0.05354, 0.1214, 0.05463, 0.0317, 0.1474, 0.0317, 0.1463, 0.02717, 0.1475, 0.4957, 0.3183, 0.4957, 0.3194, 0.2863, 0.3167, 0.5054, 0.3734, 0.296, 0.3719, 0.296, 0.3708, 0.1606, 0.04524, 0.1606, 0.04633, 0.156, 0.04518, 0.4292, 0.4068, 0.2198, 0.4105, 0.4292, 0.4079, 0.4347, 0.35, 0.2253, 0.3526, 0.2253, 0.3537, 0.4158, 0.392, 0.2239, 0.3708, 0.4157, 0.3931, 0.4145, 0.4015, 0.2227, 0.3791, 0.2225, 0.3802, 0.1562, 0.06011, 0.156, 0.05904, 0.1607, 0.05955, 0.156, 0.06649, 0.1605, 0.06704, 0.1607, 0.06596, 0.1562, 0.07289, 0.156, 0.07397, 0.1607, 0.07346, 0.8031, 0.8317, 0.8031, 0.8317, 0.8452, 0.8317, 0.8452, 0.8317, 0.8452, 0.8317, 0.8452, 0.8317, 0.8452, 0.7901, 0.8452, 0.7901, 1.599e-05, 0.02508, 0.0256, 1.599e-05, 0.0256, 1.0, 0.0006312, 0.9757, 0.02504, 1.582e-05, 0.02504, 1.0, 1.582e-05, 0.9744, 0.0004946, 0.02454, 0.02456, 0.9754, 0.02456, 0.02494, 1.603e-05, 0.0004365, 1.567e-05, 1.0, 0.0166, 0.02506, 0.04074, 2.027e-05, 0.04109, 0.0005234, 0.04066, 1.0, 0.0166, 0.975, 0.8031, 0.7901, 0.8452, 0.7901, 0.8031, 0.8317, 0.8452, 0.8317, 0.8031, 0.8317, 0.8452, 0.7901, 0.8031, 0.7901, 0.8031, 0.7901, 0.8031, 0.8317, 0.8031, 0.8317, 0.8452, 0.7901, 0.8452, 0.7901, 0.8031, 0.7901, 0.8031, 0.7901])
_uv.active_render = True
_uv = me_mesh.uv_layers.new(name='watchtower.001')
_uv.uv.foreach_set('vector', [0.2061, 0.03964, 0.2134, 0.03964, 0.163, 0.5818, 0.2134, 0.03964, 0.1702, 0.5818, 0.163, 0.5818, 0.7744, 0.2728, 0.2322, 0.316, 0.7744, 0.2655, 0.7744, 0.2655, 0.2322, 0.316, 0.2322, 0.3087, 0.1934, 0.5818, 0.2366, 0.03964, 0.2007, 0.5818, 0.2007, 0.5818, 0.2366, 0.03964, 0.2439, 0.03964, 0.2198, 0.4393, 0.2198, 0.432, 0.762, 0.3961, 0.2198, 0.432, 0.762, 0.3888, 0.762, 0.3961, 0.0691, 0.03964, 0.1123, 0.5818, 0.06181, 0.03964, 0.1123, 0.5818, 0.105, 0.5818, 0.06181, 0.03964, 0.2447, 0.1008, 0.2447, 0.1081, 0.7869, 0.05765, 0.7869, 0.05765, 0.2447, 0.1081, 0.7869, 0.06494, 0.1275, 0.5818, 0.1202, 0.5818, 0.08435, 0.03964, 0.08435, 0.03964, 0.1202, 0.5818, 0.07705, 0.03964, 0.7855, 0.07566, 0.2433, 0.1188, 0.7855, 0.08296, 0.2433, 0.1188, 0.2433, 0.1261, 0.7855, 0.08296, 0.1355, 0.5818, 0.1428, 0.5818, 0.09229, 0.03964, 0.1428, 0.5818, 0.09959, 0.03964, 0.09229, 0.03964, 0.217, 0.4515, 0.7592, 0.4947, 0.217, 0.4442, 0.217, 0.4442, 0.7592, 0.4947, 0.7592, 0.4874, 0.1075, 0.03964, 0.1507, 0.5818, 0.1148, 0.03964, 0.1148, 0.03964, 0.1507, 0.5818, 0.158, 0.5818, 0.7578, 0.5252, 0.7578, 0.5179, 0.2156, 0.482, 0.7578, 0.5179, 0.2156, 0.4747, 0.2156, 0.482, 0.01368, 0.5818, 0.05687, 0.03964, 0.006386, 0.5818, 0.05687, 0.03964, 0.04957, 0.03964, 0.006386, 0.5818, 0.7578, 0.5026, 0.7578, 0.5099, 0.2156, 0.4595, 0.2156, 0.4595, 0.7578, 0.5099, 0.2156, 0.4667, 0.2287, 0.03964, 0.2214, 0.03964, 0.1855, 0.5818, 0.1855, 0.5818, 0.2214, 0.03964, 0.1782, 0.5818, 0.2267, 0.3209, 0.7689, 0.3641, 0.2267, 0.3282, 0.7689, 0.3641, 0.7689, 0.3714, 0.2267, 0.3282, 0.2489, 0.03964, 0.4127, 0.03964, 0.2489, 0.04637, 0.2489, 0.04637, 0.4127, 0.03964, 0.4127, 0.04637, 0.2516, 0.06458, 0.4155, 0.06458, 0.2516, 0.07131, 0.4155, 0.06458, 0.4155, 0.07131, 0.2516, 0.07131, 0.1745, 0.2105, 0.1685, 0.2105, 0.1745, 0.04657, 0.1745, 0.04657, 0.1685, 0.2105, 0.1685, 0.04657, 0.3181, 0.253, 0.4643, 0.253, 0.3181, 0.2597, 0.3181, 0.2597, 0.4643, 0.253, 0.4643, 0.2597, 0.3043, 0.2655, 0.4505, 0.2655, 0.3043, 0.2722, 0.4505, 0.2655, 0.4505, 0.2722, 0.3043, 0.2722, 0.1496, 0.323, 0.1436, 0.323, 0.1496, 0.1768, 0.1496, 0.1768, 0.1436, 0.323, 0.1436, 0.1768, 0.4183, 0.05884, 0.4183, 0.05211, 0.2544, 0.05884, 0.2544, 0.05884, 0.4183, 0.05211, 0.2544, 0.05211, 0.4044, 0.365, 0.4044, 0.3583, 0.2405, 0.365, 0.4044, 0.3583, 0.2405, 0.3583, 0.2405, 0.365, 0.4317, 0.8686, 0.4317, 0.7047, 0.4378, 0.8686, 0.4378, 0.8686, 0.4317, 0.7047, 0.4378, 0.7047, 0.5489, 0.4523, 0.5489, 0.4456, 0.4026, 0.4523, 0.4026, 0.4523, 0.5489, 0.4456, 0.4026, 0.4456, 0.5641, 0.04637, 0.5641, 0.03964, 0.4179, 0.04637, 0.5641, 0.03964, 0.4179, 0.03964, 0.4179, 0.04637, 0.1255, 0.995, 0.1255, 0.8488, 0.1316, 0.995, 0.1316, 0.995, 0.1255, 0.8488, 0.1316, 0.8488, 0.4496, 0.8782, 0.4496, 0.713, 0.4428, 0.8782, 0.4428, 0.8782, 0.4496, 0.713, 0.4428, 0.713, 0.08378, 0.8948, 0.08378, 0.7296, 0.07705, 0.8948, 0.08378, 0.7296, 0.07705, 0.7296, 0.07705, 0.8948, 0.4556, 0.2779, 0.4556, 0.284, 0.2904, 0.2779, 0.2904, 0.2779, 0.4556, 0.284, 0.2904, 0.284, 0.5188, 0.9878, 0.5188, 0.8405, 0.5121, 0.9878, 0.5121, 0.9878, 0.5188, 0.8405, 0.5121, 0.8405, 0.922, 0.9851, 0.922, 0.8377, 0.9153, 0.9851, 0.922, 0.8377, 0.9153, 0.8377, 0.9153, 0.9851, 0.5555, 0.3791, 0.5555, 0.3851, 0.4082, 0.3791, 0.4082, 0.3791, 0.5555, 0.3851, 0.4082, 0.3851, 0.7116, 0.7393, 0.7183, 0.7393, 0.7116, 0.9032, 0.7116, 0.9032, 0.7183, 0.7393, 0.7183, 0.9032, 0.08952, 0.7435, 0.09625, 0.7435, 0.08952, 0.9074, 0.09625, 0.7435, 0.09625, 0.9074, 0.08952, 0.9074, 0.5943, 0.3311, 0.4304, 0.3311, 0.5943, 0.3251, 0.5943, 0.3251, 0.4304, 0.3311, 0.4304, 0.3251, 0.9028, 0.8322, 0.9096, 0.8322, 0.9028, 0.9784, 0.9028, 0.9784, 0.9096, 0.8322, 0.9096, 0.9784, 0.9097, 0.0812, 0.9165, 0.0812, 0.9097, 0.2274, 0.9165, 0.0812, 0.9165, 0.2274, 0.9097, 0.2274, 0.6763, 0.05814, 0.5301, 0.05814, 0.6763, 0.05211, 0.6763, 0.05211, 0.5301, 0.05814, 0.5301, 0.05211, 0.4608, 0.2779, 0.4608, 0.2807, 0.4926, 0.2779, 0.4608, 0.2807, 0.4926, 0.2807, 0.4926, 0.2779, 0.2184, 0.4899, 0.2184, 0.4954, 0.2502, 0.4899, 0.2502, 0.4899, 0.2184, 0.4954, 0.2502, 0.4954, 0.4968, 0.4248, 0.4968, 0.4275, 0.465, 0.4248, 0.465, 0.4248, 0.4968, 0.4275, 0.465, 0.4275, 0.2572, 0.4941, 0.2572, 0.4968, 0.289, 0.4941, 0.2572, 0.4968, 0.289, 0.4968, 0.289, 0.4941, 0.2128, 0.5066, 0.2128, 0.512, 0.2446, 0.5066, 0.2446, 0.5066, 0.2128, 0.512, 0.2446, 0.512, 0.3458, 0.4982, 0.3458, 0.501, 0.314, 0.4982, 0.314, 0.4982, 0.3458, 0.501, 0.314, 0.501, 0.4373, 0.5079, 0.4373, 0.5107, 0.4691, 0.5079, 0.4373, 0.5107, 0.4691, 0.5107, 0.4691, 0.5079, 0.4747, 0.5107, 0.4747, 0.5162, 0.5065, 0.5107, 0.5065, 0.5107, 0.4747, 0.5162, 0.5065, 0.5162, 0.53, 0.4331, 0.53, 0.4359, 0.4982, 0.4331, 0.4982, 0.4331, 0.53, 0.4359, 0.4982, 0.4359, 0.501, 0.3167, 0.501, 0.3195, 0.5328, 0.3167, 0.501, 0.3195, 0.5328, 0.3195, 0.5328, 0.3167, 0.5024, 0.422, 0.5024, 0.4275, 0.5342, 0.422, 0.5342, 0.422, 0.5024, 0.4275, 0.5342, 0.4275, 0.2432, 0.5176, 0.2432, 0.5204, 0.2114, 0.5176, 0.2114, 0.5176, 0.2432, 0.5204, 0.2114, 0.5204, 0.2738, 0.2918, 0.2738, 0.2945, 0.3056, 0.2918, 0.2738, 0.2945, 0.3056, 0.2945, 0.3056, 0.2918, 0.2904, 0.1436, 0.2904, 0.149, 0.3222, 0.1436, 0.3222, 0.1436, 0.2904, 0.149, 0.3222, 0.149, 0.3208, 0.1671, 0.3208, 0.1698, 0.289, 0.1671, 0.289, 0.1671, 0.3208, 0.1698, 0.289, 0.1698, 0.2904, 0.1546, 0.2904, 0.1574, 0.3222, 0.1546, 0.2904, 0.1574, 0.3222, 0.1574, 0.3222, 0.1546, 0.2267, 0.3361, 0.2267, 0.3416, 0.2585, 0.3361, 0.2585, 0.3361, 0.2267, 0.3416, 0.2585, 0.3416, 0.343, 0.289, 0.343, 0.2918, 0.3112, 0.289, 0.3112, 0.289, 0.343, 0.2918, 0.3112, 0.2918, 0.2641, 0.3389, 0.2641, 0.3416, 0.2959, 0.3389, 0.2641, 0.3416, 0.2959, 0.3416, 0.2959, 0.3389, 0.3569, 0.217, 0.3569, 0.2224, 0.3887, 0.217, 0.3887, 0.217, 0.3569, 0.2224, 0.3887, 0.2224, 0.3915, 0.07705, 0.3915, 0.07978, 0.3597, 0.07705, 0.3597, 0.07705, 0.3915, 0.07978, 0.3597, 0.07978, 0.3666, 0.2087, 0.3666, 0.2114, 0.3984, 0.2087, 0.3666, 0.2114, 0.3984, 0.2114, 0.3984, 0.2087, 0.2295, 0.3902, 0.2295, 0.3956, 0.2613, 0.3902, 0.2613, 0.3902, 0.2295, 0.3956, 0.2613, 0.3956, 0.4026, 0.3777, 0.4026, 0.3804, 0.3708, 0.3777, 0.3708, 0.3777, 0.4026, 0.3804, 0.3708, 0.3804, 0.3763, 0.2004, 0.3763, 0.2031, 0.4081, 0.2004, 0.3763, 0.2031, 0.4081, 0.2031, 0.4081, 0.2004, 0.2669, 0.3943, 0.2669, 0.3998, 0.2987, 0.3943, 0.2987, 0.3943, 0.2669, 0.3998, 0.2987, 0.3998, 0.4095, 0.3237, 0.3777, 0.3237, 0.4095, 0.3264, 0.3777, 0.3237, 0.3777, 0.3264, 0.4095, 0.3264, 0.7339, 0.2904, 0.6216, 0.2904, 0.7339, 0.3458, 0.6216, 0.2904, 0.6216, 0.3458, 0.7339, 0.3458, 0.2561, 0.7185, 0.138, 0.7185, 0.2561, 0.6631, 0.138, 0.7185, 0.138, 0.6631, 0.2561, 0.6631, 0.386, 0.6396, 0.3306, 0.6396, 0.386, 0.7519, 0.386, 0.7519, 0.3306, 0.6396, 0.3306, 0.7519, 0.3916, 0.5814, 0.3916, 0.6995, 0.4469, 0.5814, 0.3916, 0.6995, 0.4469, 0.6995, 0.4469, 0.5814, 0.07705, 0.5869, 0.07705, 0.6992, 0.1324, 0.5869, 0.07705, 0.6992, 0.1324, 0.6992, 0.1324, 0.5869, 0.6991, 0.6105, 0.6991, 0.7286, 0.6437, 0.6105, 0.6991, 0.7286, 0.6437, 0.7286, 0.6437, 0.6105, 0.7242, 0.4691, 0.7242, 0.4137, 0.6119, 0.4691, 0.6119, 0.4691, 0.7242, 0.4137, 0.6119, 0.4137, 0.7397, 0.102, 0.6216, 0.102, 0.7397, 0.1574, 0.6216, 0.102, 0.6216, 0.1574, 0.7397, 0.1574, 0.01274, 0.2877, 0.005, 0.2954, 0.01274, 0.1721, 0.01274, 0.1721, 0.005, 0.2954, 0.005, 0.1643, 0.01331, 0.04738, 0.02106, 0.03964, 0.01331, 0.163, 0.01331, 0.163, 0.02106, 0.03964, 0.02106, 0.1707, 0.4631, 0.247, 0.332, 0.247, 0.4631, 0.2405, 0.332, 0.247, 0.332, 0.2405, 0.4631, 0.2405, 0.1311, 0.03964, 0.1311, 0.1707, 0.1376, 0.03964, 0.1311, 0.1707, 0.1376, 0.1707, 0.1376, 0.03964, 0.15, 0.03964, 0.15, 0.1707, 0.1436, 0.03964, 0.15, 0.1707, 0.1436, 0.1707, 0.1436, 0.03964, 0.4921, 0.4331, 0.3611, 0.4331, 0.4921, 0.4396, 0.3611, 0.4331, 0.3611, 0.4396, 0.4921, 0.4396, 0.2572, 0.6572, 0.3861, 0.5139, 0.2544, 0.654, 0.3861, 0.5139, 0.3833, 0.5107, 0.2544, 0.654, 0.1607, 0.6517, 0.3145, 0.5097, 0.1574, 0.6486, 0.3145, 0.5097, 0.3109, 0.5066, 0.1574, 0.6486, 0.253, 0.2974, 0.3963, 0.1685, 0.2562, 0.3002, 0.3963, 0.1685, 0.3995, 0.1713, 0.2562, 0.3002, 0.3784, 0.1449, 0.3815, 0.1485, 0.2395, 0.302, 0.3985, 0.1233, 0.4016, 0.12, 0.5418, 0.2763, 0.2406, 0.2775, 0.2378, 0.2744, 0.3695, 0.1342, 0.3695, 0.1342, 0.2378, 0.2744, 0.3667, 0.1311, 0.5925, 0.2609, 0.4636, 0.1176, 0.5954, 0.2578, 0.5954, 0.2578, 0.4636, 0.1176, 0.4664, 0.1145, 0.3764, 0.501, 0.3792, 0.5042, 0.2475, 0.6443, 0.3792, 0.5042, 0.2503, 0.6475, 0.2475, 0.6443, 0.5454, 0.1075, 0.6743, 0.2508, 0.5426, 0.1107, 0.6743, 0.2508, 0.6715, 0.254, 0.5426, 0.1107, 0.1551, 0.6406, 0.1519, 0.6375, 0.3089, 0.4986, 0.3089, 0.4986, 0.1519, 0.6375, 0.3054, 0.4955, 0.6451, 0.2569, 0.4913, 0.1148, 0.6484, 0.2537, 0.6484, 0.2537, 0.4913, 0.1148, 0.4949, 0.1117, 0.3611, 0.4996, 0.3644, 0.5028, 0.2073, 0.6417, 0.3644, 0.5028, 0.2108, 0.6448, 0.2073, 0.6417, 0.4156, 0.1186, 0.5694, 0.2606, 0.4123, 0.1218, 0.5694, 0.2606, 0.5659, 0.2638, 0.4123, 0.1218, 0.6854, 0.5495, 0.5564, 0.6928, 0.6882, 0.5527, 0.6882, 0.5527, 0.5564, 0.6928, 0.5593, 0.696, 0.4069, 0.5038, 0.404, 0.5069, 0.5358, 0.6471, 0.5358, 0.6471, 0.404, 0.5069, 0.533, 0.6502, 0.5496, 0.6516, 0.5524, 0.6485, 0.4207, 0.5083, 0.5524, 0.6485, 0.4235, 0.5052, 0.4207, 0.5083, 0.7823, 0.6604, 0.6285, 0.8024, 0.7856, 0.6635, 0.7856, 0.6635, 0.6285, 0.8024, 0.632, 0.8055, 0.6775, 0.5246, 0.6742, 0.5277, 0.8313, 0.6666, 0.8313, 0.6666, 0.6742, 0.5277, 0.8277, 0.6697, 0.8419, 0.7058, 0.8451, 0.7026, 0.6881, 0.5637, 0.8451, 0.7026, 0.6916, 0.5606, 0.6881, 0.5637, 0.9634, 0.7699, 0.8201, 0.8988, 0.9602, 0.767, 0.9602, 0.767, 0.8201, 0.8988, 0.8169, 0.896, 0.9689, 0.756, 0.9658, 0.7589, 0.8256, 0.6271, 0.8256, 0.6271, 0.9658, 0.7589, 0.8225, 0.6299, 0.1255, 0.835, 0.1287, 0.8322, 0.2688, 0.9639, 0.1287, 0.8322, 0.272, 0.9611, 0.2688, 0.9639, 0.6323, 0.6691, 0.4903, 0.823, 0.6292, 0.6659, 0.6292, 0.6659, 0.4903, 0.823, 0.4872, 0.8194, 0.8623, 0.6826, 0.8592, 0.6858, 0.7203, 0.5287, 0.7203, 0.5287, 0.8592, 0.6858, 0.7172, 0.5323, 0.7282, 0.4073, 0.7314, 0.404, 0.8703, 0.5611, 0.7314, 0.404, 0.8734, 0.5576, 0.8703, 0.5611, 0.8335, 0.4706, 0.8367, 0.4734, 0.9768, 0.3417, 0.9768, 0.3417, 0.8367, 0.4734, 0.98, 0.3445, 0.7435, 0.4055, 0.8868, 0.5344, 0.7466, 0.4026, 0.7466, 0.4026, 0.8868, 0.5344, 0.8899, 0.5316, 0.962, 0.4941, 0.9588, 0.4913, 0.8187, 0.6231, 0.9588, 0.4913, 0.8155, 0.6202, 0.8187, 0.6231, 0.272, 0.9431, 0.1287, 0.8141, 0.2688, 0.9459, 0.1287, 0.8141, 0.1255, 0.817, 0.2688, 0.9459, 0.465, 0.7726, 0.4681, 0.7759, 0.607, 0.6188, 0.607, 0.6188, 0.4681, 0.7759, 0.6102, 0.6223, 0.07705, 0.7121, 0.2191, 0.8659, 0.08019, 0.7088, 0.08019, 0.7088, 0.2191, 0.8659, 0.2222, 0.8624, 0.6282, 0.6387, 0.625, 0.6354, 0.4861, 0.7925, 0.625, 0.6354, 0.483, 0.7889, 0.4861, 0.7925, 0.4259, 0.8655, 0.2839, 0.7116, 0.4227, 0.8687, 0.2839, 0.7116, 0.2807, 0.7152, 0.4227, 0.8687, 0.005, 0.005005, 0.005, 0.008397, 0.5731, 0.005, 0.5731, 0.005, 0.005, 0.008397, 0.5731, 0.008392, 0.06022, 0.1117, 0.05666, 0.1117, 0.05983, 0.6798, 0.05983, 0.6798, 0.05666, 0.1117, 0.05626, 0.6798, 0.5731, 0.01331, 0.5731, 0.0167, 0.005, 0.01332, 0.005, 0.01332, 0.5731, 0.0167, 0.005, 0.01671, 0.07173, 0.8461, 0.06885, 0.8461, 0.07211, 0.2779, 0.07211, 0.2779, 0.06885, 0.8461, 0.06924, 0.2779, 0.06885, 0.8461, 0.06596, 0.8461, 0.06924, 0.2779, 0.06924, 0.2779, 0.06596, 0.8461, 0.06635, 0.2779, 0.005, 0.02172, 0.005, 0.02511, 0.5737, 0.02163, 0.5737, 0.02163, 0.005, 0.02511, 0.5737, 0.02501, 0.05025, 0.2336, 0.0467, 0.2336, 0.05011, 0.8024, 0.05011, 0.8024, 0.0467, 0.2336, 0.04657, 0.8024, 0.5737, 0.03133, 0.5737, 0.0347, 0.005, 0.03142, 0.005, 0.03142, 0.5737, 0.0347, 0.005, 0.03479, 0.04123, 0.9409, 0.03836, 0.9409, 0.04135, 0.3722, 0.04135, 0.3722, 0.03836, 0.9409, 0.03849, 0.3722, 0.03836, 0.9409, 0.03548, 0.9409, 0.03849, 0.3722, 0.03849, 0.3722, 0.03548, 0.9409, 0.03561, 0.3722, 0.7255, 0.7269, 0.8031, 0.7269, 0.7255, 0.7343, 0.8031, 0.7269, 0.8031, 0.7343, 0.7255, 0.7343, 0.7255, 0.7343, 0.8031, 0.7343, 0.7255, 0.7759, 0.8031, 0.7343, 0.8031, 0.7759, 0.7255, 0.7759, 0.7255, 0.7759, 0.8031, 0.7759, 0.7255, 0.8542, 0.7255, 0.8542, 0.8031, 0.7759, 0.8031, 0.8542, 0.8031, 0.7759, 0.8452, 0.7759, 0.8031, 0.8542, 0.8031, 0.8542, 0.8452, 0.7759, 0.8452, 0.8542, 0.8452, 0.8542, 0.8452, 0.7759, 0.8533, 0.8542, 0.8533, 0.8542, 0.8452, 0.7759, 0.8533, 0.7759, 0.8452, 0.7759, 0.8452, 0.7343, 0.8533, 0.7759, 0.8533, 0.7759, 0.8452, 0.7343, 0.8533, 0.7343, 0.8533, 0.7343, 0.8452, 0.7343, 0.8533, 0.7269, 0.8533, 0.7269, 0.8452, 0.7343, 0.8452, 0.7269, 0.8452, 0.7343, 0.8031, 0.7343, 0.8452, 0.7269, 0.8452, 0.7269, 0.8031, 0.7343, 0.8031, 0.7269, 0.7769, 0.2808, 0.7769, 0.3932, 0.774, 0.3961, 0.774, 0.3961, 0.7769, 0.3932, 0.8921, 0.3961, 0.7769, 0.3932, 0.8892, 0.3932, 0.8921, 0.3961, 0.8921, 0.3961, 0.8892, 0.3932, 0.8921, 0.2779, 0.8892, 0.3932, 0.8892, 0.2808, 0.8921, 0.2779, 0.8921, 0.2779, 0.8892, 0.2808, 0.774, 0.2779, 0.8892, 0.2808, 0.7769, 0.2808, 0.774, 0.2779, 0.774, 0.2779, 0.7769, 0.2808, 0.774, 0.3961, 0.07709, 0.5398, 0.07705, 0.4242, 0.08479, 0.4165, 0.02163, 0.6507, 0.02937, 0.5273, 0.02937, 0.6584, 0.005, 0.7102, 0.005041, 0.5947, 0.01279, 0.5869, 0.1546, 0.2073, 0.1624, 0.215, 0.1624, 0.08398, 0.1214, 0.03964, 0.1259, 0.04078, 0.1214, 0.04073, 0.1259, 0.04657, 0.1214, 0.04712, 0.126, 0.04765, 0.1259, 0.05349, 0.1214, 0.05354, 0.1214, 0.05463, 0.0317, 0.1474, 0.0317, 0.1463, 0.02717, 0.1475, 0.4957, 0.3183, 0.4957, 0.3194, 0.2863, 0.3167, 0.5054, 0.3734, 0.296, 0.3719, 0.296, 0.3708, 0.1606, 0.04524, 0.1606, 0.04633, 0.156, 0.04518, 0.4292, 0.4068, 0.2198, 0.4105, 0.4292, 0.4079, 0.4347, 0.35, 0.2253, 0.3526, 0.2253, 0.3537, 0.4158, 0.392, 0.2239, 0.3708, 0.4157, 0.3931, 0.4145, 0.4015, 0.2227, 0.3791, 0.2225, 0.3802, 0.1562, 0.06011, 0.156, 0.05904, 0.1607, 0.05955, 0.156, 0.06649, 0.1605, 0.06704, 0.1607, 0.06596, 0.1562, 0.07289, 0.156, 0.07397, 0.1607, 0.07346, 0.8031, 0.7759, 0.8031, 0.7759, 0.8452, 0.7759, 0.8452, 0.7759, 0.8452, 0.7759, 0.8452, 0.7759, 0.8452, 0.7343, 0.8452, 0.7343, 0.7339, 0.2904, 0.138, 0.7185, 0.2561, 0.7185, 0.6216, 0.2904, 0.0, 0.0, 0.138, 0.7185, 0.7339, 0.2904, 0.0, 0.0, 0.0, 0.0, 0.0, 0.0, 0.0, 0.0, 0.0, 0.0, 0.6216, 0.2904, 0.2561, 0.7185, 0.6991, 0.7286, 0.0, 0.0, 0.0, 0.0, 0.8031, 0.7343, 0.8452, 0.7343, 0.8031, 0.7759, 0.8452, 0.7759, 0.8031, 0.7759, 0.8452, 0.7343, 0.8031, 0.7343, 0.8031, 0.7343, 0.8031, 0.7759, 0.8031, 0.7759, 0.8452, 0.7343, 0.8452, 0.7343, 0.8031, 0.7343, 0.8031, 0.7343])
_uv = me_mesh.uv_layers.new(name='watchtower.002')
_uv.uv.foreach_set('vector', [0.2061, 0.03964, 0.2134, 0.03964, 0.163, 0.5818, 0.2134, 0.03964, 0.1702, 0.5818, 0.163, 0.5818, 0.7744, 0.2728, 0.2322, 0.316, 0.7744, 0.2655, 0.7744, 0.2655, 0.2322, 0.316, 0.2322, 0.3087, 0.1934, 0.5818, 0.2366, 0.03964, 0.2007, 0.5818, 0.2007, 0.5818, 0.2366, 0.03964, 0.2439, 0.03964, 0.2198, 0.4393, 0.2198, 0.432, 0.762, 0.3961, 0.2198, 0.432, 0.762, 0.3888, 0.762, 0.3961, 0.0691, 0.03964, 0.1123, 0.5818, 0.06181, 0.03964, 0.1123, 0.5818, 0.105, 0.5818, 0.06181, 0.03964, 0.2447, 0.1008, 0.2447, 0.1081, 0.7869, 0.05765, 0.7869, 0.05765, 0.2447, 0.1081, 0.7869, 0.06494, 0.1275, 0.5818, 0.1202, 0.5818, 0.08435, 0.03964, 0.08435, 0.03964, 0.1202, 0.5818, 0.07705, 0.03964, 0.7855, 0.07566, 0.2433, 0.1188, 0.7855, 0.08296, 0.2433, 0.1188, 0.2433, 0.1261, 0.7855, 0.08296, 0.1355, 0.5818, 0.1428, 0.5818, 0.09229, 0.03964, 0.1428, 0.5818, 0.09959, 0.03964, 0.09229, 0.03964, 0.217, 0.4515, 0.7592, 0.4947, 0.217, 0.4442, 0.217, 0.4442, 0.7592, 0.4947, 0.7592, 0.4874, 0.1075, 0.03964, 0.1507, 0.5818, 0.1148, 0.03964, 0.1148, 0.03964, 0.1507, 0.5818, 0.158, 0.5818, 0.7578, 0.5252, 0.7578, 0.5179, 0.2156, 0.482, 0.7578, 0.5179, 0.2156, 0.4747, 0.2156, 0.482, 0.01368, 0.5818, 0.05687, 0.03964, 0.006386, 0.5818, 0.05687, 0.03964, 0.04957, 0.03964, 0.006386, 0.5818, 0.7578, 0.5026, 0.7578, 0.5099, 0.2156, 0.4595, 0.2156, 0.4595, 0.7578, 0.5099, 0.2156, 0.4667, 0.2287, 0.03964, 0.2214, 0.03964, 0.1855, 0.5818, 0.1855, 0.5818, 0.2214, 0.03964, 0.1782, 0.5818, 0.2267, 0.3209, 0.7689, 0.3641, 0.2267, 0.3282, 0.7689, 0.3641, 0.7689, 0.3714, 0.2267, 0.3282, 0.2489, 0.03964, 0.4127, 0.03964, 0.2489, 0.04637, 0.2489, 0.04637, 0.4127, 0.03964, 0.4127, 0.04637, 0.2516, 0.06458, 0.4155, 0.06458, 0.2516, 0.07131, 0.4155, 0.06458, 0.4155, 0.07131, 0.2516, 0.07131, 0.1745, 0.2105, 0.1685, 0.2105, 0.1745, 0.04657, 0.1745, 0.04657, 0.1685, 0.2105, 0.1685, 0.04657, 0.3181, 0.253, 0.4643, 0.253, 0.3181, 0.2597, 0.3181, 0.2597, 0.4643, 0.253, 0.4643, 0.2597, 0.3043, 0.2655, 0.4505, 0.2655, 0.3043, 0.2722, 0.4505, 0.2655, 0.4505, 0.2722, 0.3043, 0.2722, 0.1496, 0.323, 0.1436, 0.323, 0.1496, 0.1768, 0.1496, 0.1768, 0.1436, 0.323, 0.1436, 0.1768, 0.4183, 0.05884, 0.4183, 0.05211, 0.2544, 0.05884, 0.2544, 0.05884, 0.4183, 0.05211, 0.2544, 0.05211, 0.4044, 0.365, 0.4044, 0.3583, 0.2405, 0.365, 0.4044, 0.3583, 0.2405, 0.3583, 0.2405, 0.365, 0.4317, 0.8686, 0.4317, 0.7047, 0.4378, 0.8686, 0.4378, 0.8686, 0.4317, 0.7047, 0.4378, 0.7047, 0.5489, 0.4523, 0.5489, 0.4456, 0.4026, 0.4523, 0.4026, 0.4523, 0.5489, 0.4456, 0.4026, 0.4456, 0.5641, 0.04637, 0.5641, 0.03964, 0.4179, 0.04637, 0.5641, 0.03964, 0.4179, 0.03964, 0.4179, 0.04637, 0.1255, 0.995, 0.1255, 0.8488, 0.1316, 0.995, 0.1316, 0.995, 0.1255, 0.8488, 0.1316, 0.8488, 0.4496, 0.8782, 0.4496, 0.713, 0.4428, 0.8782, 0.4428, 0.8782, 0.4496, 0.713, 0.4428, 0.713, 0.08378, 0.8948, 0.08378, 0.7296, 0.07705, 0.8948, 0.08378, 0.7296, 0.07705, 0.7296, 0.07705, 0.8948, 0.4556, 0.2779, 0.4556, 0.284, 0.2904, 0.2779, 0.2904, 0.2779, 0.4556, 0.284, 0.2904, 0.284, 0.5188, 0.9878, 0.5188, 0.8405, 0.5121, 0.9878, 0.5121, 0.9878, 0.5188, 0.8405, 0.5121, 0.8405, 0.922, 0.9851, 0.922, 0.8377, 0.9153, 0.9851, 0.922, 0.8377, 0.9153, 0.8377, 0.9153, 0.9851, 0.5555, 0.3791, 0.5555, 0.3851, 0.4082, 0.3791, 0.4082, 0.3791, 0.5555, 0.3851, 0.4082, 0.3851, 0.7116, 0.7393, 0.7183, 0.7393, 0.7116, 0.9032, 0.7116, 0.9032, 0.7183, 0.7393, 0.7183, 0.9032, 0.08952, 0.7435, 0.09625, 0.7435, 0.08952, 0.9074, 0.09625, 0.7435, 0.09625, 0.9074, 0.08952, 0.9074, 0.5943, 0.3311, 0.4304, 0.3311, 0.5943, 0.3251, 0.5943, 0.3251, 0.4304, 0.3311, 0.4304, 0.3251, 0.9028, 0.8322, 0.9096, 0.8322, 0.9028, 0.9784, 0.9028, 0.9784, 0.9096, 0.8322, 0.9096, 0.9784, 0.9097, 0.0812, 0.9165, 0.0812, 0.9097, 0.2274, 0.9165, 0.0812, 0.9165, 0.2274, 0.9097, 0.2274, 0.6763, 0.05814, 0.5301, 0.05814, 0.6763, 0.05211, 0.6763, 0.05211, 0.5301, 0.05814, 0.5301, 0.05211, 0.4608, 0.2779, 0.4608, 0.2807, 0.4926, 0.2779, 0.4608, 0.2807, 0.4926, 0.2807, 0.4926, 0.2779, 0.2184, 0.4899, 0.2184, 0.4954, 0.2502, 0.4899, 0.2502, 0.4899, 0.2184, 0.4954, 0.2502, 0.4954, 0.4968, 0.4248, 0.4968, 0.4275, 0.465, 0.4248, 0.465, 0.4248, 0.4968, 0.4275, 0.465, 0.4275, 0.2572, 0.4941, 0.2572, 0.4968, 0.289, 0.4941, 0.2572, 0.4968, 0.289, 0.4968, 0.289, 0.4941, 0.2128, 0.5066, 0.2128, 0.512, 0.2446, 0.5066, 0.2446, 0.5066, 0.2128, 0.512, 0.2446, 0.512, 0.3458, 0.4982, 0.3458, 0.501, 0.314, 0.4982, 0.314, 0.4982, 0.3458, 0.501, 0.314, 0.501, 0.4373, 0.5079, 0.4373, 0.5107, 0.4691, 0.5079, 0.4373, 0.5107, 0.4691, 0.5107, 0.4691, 0.5079, 0.4747, 0.5107, 0.4747, 0.5162, 0.5065, 0.5107, 0.5065, 0.5107, 0.4747, 0.5162, 0.5065, 0.5162, 0.53, 0.4331, 0.53, 0.4359, 0.4982, 0.4331, 0.4982, 0.4331, 0.53, 0.4359, 0.4982, 0.4359, 0.501, 0.3167, 0.501, 0.3195, 0.5328, 0.3167, 0.501, 0.3195, 0.5328, 0.3195, 0.5328, 0.3167, 0.5024, 0.422, 0.5024, 0.4275, 0.5342, 0.422, 0.5342, 0.422, 0.5024, 0.4275, 0.5342, 0.4275, 0.2432, 0.5176, 0.2432, 0.5204, 0.2114, 0.5176, 0.2114, 0.5176, 0.2432, 0.5204, 0.2114, 0.5204, 0.2738, 0.2918, 0.2738, 0.2945, 0.3056, 0.2918, 0.2738, 0.2945, 0.3056, 0.2945, 0.3056, 0.2918, 0.2904, 0.1436, 0.2904, 0.149, 0.3222, 0.1436, 0.3222, 0.1436, 0.2904, 0.149, 0.3222, 0.149, 0.3208, 0.1671, 0.3208, 0.1698, 0.289, 0.1671, 0.289, 0.1671, 0.3208, 0.1698, 0.289, 0.1698, 0.2904, 0.1546, 0.2904, 0.1574, 0.3222, 0.1546, 0.2904, 0.1574, 0.3222, 0.1574, 0.3222, 0.1546, 0.2267, 0.3361, 0.2267, 0.3416, 0.2585, 0.3361, 0.2585, 0.3361, 0.2267, 0.3416, 0.2585, 0.3416, 0.343, 0.289, 0.343, 0.2918, 0.3112, 0.289, 0.3112, 0.289, 0.343, 0.2918, 0.3112, 0.2918, 0.2641, 0.3389, 0.2641, 0.3416, 0.2959, 0.3389, 0.2641, 0.3416, 0.2959, 0.3416, 0.2959, 0.3389, 0.3569, 0.217, 0.3569, 0.2224, 0.3887, 0.217, 0.3887, 0.217, 0.3569, 0.2224, 0.3887, 0.2224, 0.3915, 0.07705, 0.3915, 0.07978, 0.3597, 0.07705, 0.3597, 0.07705, 0.3915, 0.07978, 0.3597, 0.07978, 0.3666, 0.2087, 0.3666, 0.2114, 0.3984, 0.2087, 0.3666, 0.2114, 0.3984, 0.2114, 0.3984, 0.2087, 0.2295, 0.3902, 0.2295, 0.3956, 0.2613, 0.3902, 0.2613, 0.3902, 0.2295, 0.3956, 0.2613, 0.3956, 0.4026, 0.3777, 0.4026, 0.3804, 0.3708, 0.3777, 0.3708, 0.3777, 0.4026, 0.3804, 0.3708, 0.3804, 0.3763, 0.2004, 0.3763, 0.2031, 0.4081, 0.2004, 0.3763, 0.2031, 0.4081, 0.2031, 0.4081, 0.2004, 0.2669, 0.3943, 0.2669, 0.3998, 0.2987, 0.3943, 0.2987, 0.3943, 0.2669, 0.3998, 0.2987, 0.3998, 0.4095, 0.3237, 0.3777, 0.3237, 0.4095, 0.3264, 0.3777, 0.3237, 0.3777, 0.3264, 0.4095, 0.3264, 0.7339, 0.2904, 0.6216, 0.2904, 0.7339, 0.3458, 0.6216, 0.2904, 0.6216, 0.3458, 0.7339, 0.3458, 0.2561, 0.7185, 0.138, 0.7185, 0.2561, 0.6631, 0.138, 0.7185, 0.138, 0.6631, 0.2561, 0.6631, 0.386, 0.6396, 0.3306, 0.6396, 0.386, 0.7519, 0.386, 0.7519, 0.3306, 0.6396, 0.3306, 0.7519, 0.3916, 0.5814, 0.3916, 0.6995, 0.4469, 0.5814, 0.3916, 0.6995, 0.4469, 0.6995, 0.4469, 0.5814, 0.07705, 0.5869, 0.07705, 0.6992, 0.1324, 0.5869, 0.07705, 0.6992, 0.1324, 0.6992, 0.1324, 0.5869, 0.6991, 0.6105, 0.6991, 0.7286, 0.6437, 0.6105, 0.6991, 0.7286, 0.6437, 0.7286, 0.6437, 0.6105, 0.7242, 0.4691, 0.7242, 0.4137, 0.6119, 0.4691, 0.6119, 0.4691, 0.7242, 0.4137, 0.6119, 0.4137, 0.7397, 0.102, 0.6216, 0.102, 0.7397, 0.1574, 0.6216, 0.102, 0.6216, 0.1574, 0.7397, 0.1574, 0.01274, 0.2877, 0.005, 0.2954, 0.01274, 0.1721, 0.01274, 0.1721, 0.005, 0.2954, 0.005, 0.1643, 0.01331, 0.04738, 0.02106, 0.03964, 0.01331, 0.163, 0.01331, 0.163, 0.02106, 0.03964, 0.02106, 0.1707, 0.4631, 0.247, 0.332, 0.247, 0.4631, 0.2405, 0.332, 0.247, 0.332, 0.2405, 0.4631, 0.2405, 0.1311, 0.03964, 0.1311, 0.1707, 0.1376, 0.03964, 0.1311, 0.1707, 0.1376, 0.1707, 0.1376, 0.03964, 0.15, 0.03964, 0.15, 0.1707, 0.1436, 0.03964, 0.15, 0.1707, 0.1436, 0.1707, 0.1436, 0.03964, 0.4921, 0.4331, 0.3611, 0.4331, 0.4921, 0.4396, 0.3611, 0.4331, 0.3611, 0.4396, 0.4921, 0.4396, 0.2572, 0.6572, 0.3861, 0.5139, 0.2544, 0.654, 0.3861, 0.5139, 0.3833, 0.5107, 0.2544, 0.654, 0.1607, 0.6517, 0.3145, 0.5097, 0.1574, 0.6486, 0.3145, 0.5097, 0.3109, 0.5066, 0.1574, 0.6486, 0.253, 0.2974, 0.3963, 0.1685, 0.2562, 0.3002, 0.3963, 0.1685, 0.3995, 0.1713, 0.2562, 0.3002, 0.3784, 0.1449, 0.3815, 0.1485, 0.2395, 0.302, 0.3985, 0.1233, 0.4016, 0.12, 0.5418, 0.2763, 0.2406, 0.2775, 0.2378, 0.2744, 0.3695, 0.1342, 0.3695, 0.1342, 0.2378, 0.2744, 0.3667, 0.1311, 0.5925, 0.2609, 0.4636, 0.1176, 0.5954, 0.2578, 0.5954, 0.2578, 0.4636, 0.1176, 0.4664, 0.1145, 0.3764, 0.501, 0.3792, 0.5042, 0.2475, 0.6443, 0.3792, 0.5042, 0.2503, 0.6475, 0.2475, 0.6443, 0.5454, 0.1075, 0.6743, 0.2508, 0.5426, 0.1107, 0.6743, 0.2508, 0.6715, 0.254, 0.5426, 0.1107, 0.1551, 0.6406, 0.1519, 0.6375, 0.3089, 0.4986, 0.3089, 0.4986, 0.1519, 0.6375, 0.3054, 0.4955, 0.6451, 0.2569, 0.4913, 0.1148, 0.6484, 0.2537, 0.6484, 0.2537, 0.4913, 0.1148, 0.4949, 0.1117, 0.3611, 0.4996, 0.3644, 0.5028, 0.2073, 0.6417, 0.3644, 0.5028, 0.2108, 0.6448, 0.2073, 0.6417, 0.4156, 0.1186, 0.5694, 0.2606, 0.4123, 0.1218, 0.5694, 0.2606, 0.5659, 0.2638, 0.4123, 0.1218, 0.6854, 0.5495, 0.5564, 0.6928, 0.6882, 0.5527, 0.6882, 0.5527, 0.5564, 0.6928, 0.5593, 0.696, 0.4069, 0.5038, 0.404, 0.5069, 0.5358, 0.6471, 0.5358, 0.6471, 0.404, 0.5069, 0.533, 0.6502, 0.5496, 0.6516, 0.5524, 0.6485, 0.4207, 0.5083, 0.5524, 0.6485, 0.4235, 0.5052, 0.4207, 0.5083, 0.7823, 0.6604, 0.6285, 0.8024, 0.7856, 0.6635, 0.7856, 0.6635, 0.6285, 0.8024, 0.632, 0.8055, 0.6775, 0.5246, 0.6742, 0.5277, 0.8313, 0.6666, 0.8313, 0.6666, 0.6742, 0.5277, 0.8277, 0.6697, 0.8419, 0.7058, 0.8451, 0.7026, 0.6881, 0.5637, 0.8451, 0.7026, 0.6916, 0.5606, 0.6881, 0.5637, 0.9634, 0.7699, 0.8201, 0.8988, 0.9602, 0.767, 0.9602, 0.767, 0.8201, 0.8988, 0.8169, 0.896, 0.9689, 0.756, 0.9658, 0.7589, 0.8256, 0.6271, 0.8256, 0.6271, 0.9658, 0.7589, 0.8225, 0.6299, 0.1255, 0.835, 0.1287, 0.8322, 0.2688, 0.9639, 0.1287, 0.8322, 0.272, 0.9611, 0.2688, 0.9639, 0.6323, 0.6691, 0.4903, 0.823, 0.6292, 0.6659, 0.6292, 0.6659, 0.4903, 0.823, 0.4872, 0.8194, 0.8623, 0.6826, 0.8592, 0.6858, 0.7203, 0.5287, 0.7203, 0.5287, 0.8592, 0.6858, 0.7172, 0.5323, 0.7282, 0.4073, 0.7314, 0.404, 0.8703, 0.5611, 0.7314, 0.404, 0.8734, 0.5576, 0.8703, 0.5611, 0.8335, 0.4706, 0.8367, 0.4734, 0.9768, 0.3417, 0.9768, 0.3417, 0.8367, 0.4734, 0.98, 0.3445, 0.7435, 0.4055, 0.8868, 0.5344, 0.7466, 0.4026, 0.7466, 0.4026, 0.8868, 0.5344, 0.8899, 0.5316, 0.962, 0.4941, 0.9588, 0.4913, 0.8187, 0.6231, 0.9588, 0.4913, 0.8155, 0.6202, 0.8187, 0.6231, 0.272, 0.9431, 0.1287, 0.8141, 0.2688, 0.9459, 0.1287, 0.8141, 0.1255, 0.817, 0.2688, 0.9459, 0.465, 0.7726, 0.4681, 0.7759, 0.607, 0.6188, 0.607, 0.6188, 0.4681, 0.7759, 0.6102, 0.6223, 0.07705, 0.7121, 0.2191, 0.8659, 0.08019, 0.7088, 0.08019, 0.7088, 0.2191, 0.8659, 0.2222, 0.8624, 0.6282, 0.6387, 0.625, 0.6354, 0.4861, 0.7925, 0.625, 0.6354, 0.483, 0.7889, 0.4861, 0.7925, 0.4259, 0.8655, 0.2839, 0.7116, 0.4227, 0.8687, 0.2839, 0.7116, 0.2807, 0.7152, 0.4227, 0.8687, 0.005, 0.005005, 0.005, 0.008397, 0.5731, 0.005, 0.5731, 0.005, 0.005, 0.008397, 0.5731, 0.008392, 0.06022, 0.1117, 0.05666, 0.1117, 0.05983, 0.6798, 0.05983, 0.6798, 0.05666, 0.1117, 0.05626, 0.6798, 0.5731, 0.01331, 0.5731, 0.0167, 0.005, 0.01332, 0.005, 0.01332, 0.5731, 0.0167, 0.005, 0.01671, 0.07173, 0.8461, 0.06885, 0.8461, 0.07211, 0.2779, 0.07211, 0.2779, 0.06885, 0.8461, 0.06924, 0.2779, 0.06885, 0.8461, 0.06596, 0.8461, 0.06924, 0.2779, 0.06924, 0.2779, 0.06596, 0.8461, 0.06635, 0.2779, 0.005, 0.02172, 0.005, 0.02511, 0.5737, 0.02163, 0.5737, 0.02163, 0.005, 0.02511, 0.5737, 0.02501, 0.05025, 0.2336, 0.0467, 0.2336, 0.05011, 0.8024, 0.05011, 0.8024, 0.0467, 0.2336, 0.04657, 0.8024, 0.5737, 0.03133, 0.5737, 0.0347, 0.005, 0.03142, 0.005, 0.03142, 0.5737, 0.0347, 0.005, 0.03479, 0.04123, 0.9409, 0.03836, 0.9409, 0.04135, 0.3722, 0.04135, 0.3722, 0.03836, 0.9409, 0.03849, 0.3722, 0.03836, 0.9409, 0.03548, 0.9409, 0.03849, 0.3722, 0.03849, 0.3722, 0.03548, 0.9409, 0.03561, 0.3722, 0.7255, 0.7269, 0.8031, 0.7269, 0.7255, 0.7343, 0.8031, 0.7269, 0.8031, 0.7343, 0.7255, 0.7343, 0.7255, 0.7343, 0.8031, 0.7343, 0.7255, 0.7759, 0.8031, 0.7343, 0.8031, 0.7759, 0.7255, 0.7759, 0.7255, 0.7759, 0.8031, 0.7759, 0.7255, 0.8542, 0.7255, 0.8542, 0.8031, 0.7759, 0.8031, 0.8542, 0.8031, 0.7759, 0.8452, 0.7759, 0.8031, 0.8542, 0.8031, 0.8542, 0.8452, 0.7759, 0.8452, 0.8542, 0.8452, 0.8542, 0.8452, 0.7759, 0.8533, 0.8542, 0.8533, 0.8542, 0.8452, 0.7759, 0.8533, 0.7759, 0.8452, 0.7759, 0.8452, 0.7343, 0.8533, 0.7759, 0.8533, 0.7759, 0.8452, 0.7343, 0.8533, 0.7343, 0.8533, 0.7343, 0.8452, 0.7343, 0.8533, 0.7269, 0.8533, 0.7269, 0.8452, 0.7343, 0.8452, 0.7269, 0.8452, 0.7343, 0.8031, 0.7343, 0.8452, 0.7269, 0.8452, 0.7269, 0.8031, 0.7343, 0.8031, 0.7269, 0.7769, 0.2808, 0.7769, 0.3932, 0.774, 0.3961, 0.774, 0.3961, 0.7769, 0.3932, 0.8921, 0.3961, 0.7769, 0.3932, 0.8892, 0.3932, 0.8921, 0.3961, 0.8921, 0.3961, 0.8892, 0.3932, 0.8921, 0.2779, 0.8892, 0.3932, 0.8892, 0.2808, 0.8921, 0.2779, 0.8921, 0.2779, 0.8892, 0.2808, 0.774, 0.2779, 0.8892, 0.2808, 0.7769, 0.2808, 0.774, 0.2779, 0.774, 0.2779, 0.7769, 0.2808, 0.774, 0.3961, 0.07709, 0.5398, 0.07705, 0.4242, 0.08479, 0.4165, 0.02163, 0.6507, 0.02937, 0.5273, 0.02937, 0.6584, 0.005, 0.7102, 0.005041, 0.5947, 0.01279, 0.5869, 0.1546, 0.2073, 0.1624, 0.215, 0.1624, 0.08398, 0.1214, 0.03964, 0.1259, 0.04078, 0.1214, 0.04073, 0.1259, 0.04657, 0.1214, 0.04712, 0.126, 0.04765, 0.1259, 0.05349, 0.1214, 0.05354, 0.1214, 0.05463, 0.0317, 0.1474, 0.0317, 0.1463, 0.02717, 0.1475, 0.4957, 0.3183, 0.4957, 0.3194, 0.2863, 0.3167, 0.5054, 0.3734, 0.296, 0.3719, 0.296, 0.3708, 0.1606, 0.04524, 0.1606, 0.04633, 0.156, 0.04518, 0.4292, 0.4068, 0.2198, 0.4105, 0.4292, 0.4079, 0.4347, 0.35, 0.2253, 0.3526, 0.2253, 0.3537, 0.4158, 0.392, 0.2239, 0.3708, 0.4157, 0.3931, 0.4145, 0.4015, 0.2227, 0.3791, 0.2225, 0.3802, 0.1562, 0.06011, 0.156, 0.05904, 0.1607, 0.05955, 0.156, 0.06649, 0.1605, 0.06704, 0.1607, 0.06596, 0.1562, 0.07289, 0.156, 0.07397, 0.1607, 0.07346, 0.8031, 0.7759, 0.8031, 0.7759, 0.8452, 0.7759, 0.8452, 0.7759, 0.8452, 0.7759, 0.8452, 0.7759, 0.8452, 0.7343, 0.8452, 0.7343, 0.7339, 0.2904, 0.138, 0.7185, 0.2561, 0.7185, 0.6216, 0.2904, 0.0, 0.0, 0.138, 0.7185, 0.7339, 0.2904, 0.0, 0.0, 0.0, 0.0, 0.0, 0.0, 0.0, 0.0, 0.0, 0.0, 0.6216, 0.2904, 0.2561, 0.7185, 0.6991, 0.7286, 0.0, 0.0, 0.0, 0.0, 0.8031, 0.7343, 0.8452, 0.7343, 0.8031, 0.7759, 0.8452, 0.7759, 0.8031, 0.7759, 0.8452, 0.7343, 0.8031, 0.7343, 0.8031, 0.7343, 0.8031, 0.7759, 0.8031, 0.7759, 0.8452, 0.7343, 0.8452, 0.7343, 0.8031, 0.7343, 0.8031, 0.7343])
me_mesh.materials.append(mat_watchtower)
me_mesh.update()
me_mesh.normals_split_custom_set([tuple(v) for v in zip(*[iter([0.0, 0.1268, 0.9919, -4.275e-06, 0.1268, 0.9919, 0.0, 0.1268, 0.9919, -4.275e-06, 0.1268, 0.9919, 0.9919, 0.1268, -1.253e-05, 0.0, 0.1268, 0.9919, -1.335e-05, 0.1268, 0.9919, 0.9919, 0.1268, -2.718e-05, 0.9919, 0.1268, 0.0, 0.9919, 0.1268, 0.0, 0.9919, 0.1268, -2.718e-05, 0.9919, 0.1268, 0.0, 0.0, 0.1268, 0.9919, 0.0, 0.1268, 0.9919, -1.335e-05, 0.1268, 0.9919, -1.335e-05, 0.1268, 0.9919, 0.0, 0.1268, 0.9919, 0.9919, 0.1268, -2.718e-05, -4.275e-06, 0.1268, 0.9919, 0.9919, 0.1268, 0.0, 0.9919, 0.1268, -1.253e-05, 0.9919, 0.1268, 0.0, 0.9919, 0.1268, 0.0, 0.9919, 0.1268, -1.253e-05, 0.0, 0.1268, 0.9919, 0.0, 0.1268, 0.9919, 7.69e-06, 0.1268, 0.9919, 0.0, 0.1268, 0.9919, -0.9919, 0.1268, -1.505e-05, 7.69e-06, 0.1268, 0.9919, 1.005e-05, 0.1268, 0.9919, -0.9919, 0.1268, 0.0, -0.9919, 0.1268, -2.37e-05, -0.9919, 0.1268, -2.37e-05, -0.9919, 0.1268, 0.0, -0.9919, 0.1268, 0.0, 0.0, 0.1268, 0.9919, 1.005e-05, 0.1268, 0.9919, 0.0, 0.1268, 0.9919, 0.0, 0.1268, 0.9919, 1.005e-05, 0.1268, 0.9919, -0.9919, 0.1268, -2.37e-05, 7.69e-06, 0.1268, 0.9919, -0.9919, 0.1268, -1.505e-05, -0.9919, 0.1268, 0.0, -0.9919, 0.1268, -1.505e-05, -0.9919, 0.1268, 0.0, -0.9919, 0.1268, 0.0, 0.0, 0.1268, -0.9919, 1.043e-05, 0.1268, -0.9919, 0.0, 0.1268, -0.9919, 1.043e-05, 0.1268, -0.9919, -0.9919, 0.1268, -3.866e-05, 0.0, 0.1268, -0.9919, 1.416e-05, 0.1268, -0.9919, -0.9919, 0.1268, 2.384e-05, -0.9919, 0.1268, 0.0, -0.9919, 0.1268, 0.0, -0.9919, 0.1268, 2.384e-05, -0.9919, 0.1268, 0.0, 0.0, 0.1268, -0.9919, 0.0, 0.1268, -0.9919, 1.416e-05, 0.1268, -0.9919, 1.416e-05, 0.1268, -0.9919, 0.0, 0.1268, -0.9919, -0.9919, 0.1268, 2.384e-05, 1.043e-05, 0.1268, -0.9919, -0.9919, 0.1268, 0.0, -0.9919, 0.1268, -3.866e-05, -0.9919, 0.1268, 0.0, -0.9919, 0.1268, 0.0, -0.9919, 0.1268, -3.866e-05, 0.0, 0.1268, -0.9919, 0.0, 0.1268, -0.9919, -5.097e-06, 0.1268, -0.9919, 0.0, 0.1268, -0.9919, 0.9919, 0.1268, 1.493e-05, -5.097e-06, 0.1268, -0.9919, -6.812e-06, 0.1268, -0.9919, 0.9919, 0.1268, 0.0, 0.9919, 0.1268, 1.82e-05, 0.9919, 0.1268, 1.82e-05, 0.9919, 0.1268, 0.0, 0.9919, 0.1268, 0.0, 0.0, 0.1268, -0.9919, -6.812e-06, 0.1268, -0.9919, 0.0, 0.1268, -0.9919, 0.0, 0.1268, -0.9919, -6.812e-06, 0.1268, -0.9919, 0.9919, 0.1268, 1.82e-05, -5.097e-06, 0.1268, -0.9919, 0.9919, 0.1268, 1.493e-05, 0.9919, 0.1268, 0.0, 0.9919, 0.1268, 1.493e-05, 0.9919, 0.1268, 0.0, 0.9919, 0.1268, 0.0, 0.0, 0.0, 1.0, 0.0, 0.0, 1.0, -0.1159, 0.006763, 0.9932, -0.1159, 0.006763, 0.9932, 0.0, 0.0, 1.0, 0.7071, 0.5, 0.5, 0.0, 0.0, 1.0, 0.0, 0.0, 1.0, 0.0, 0.0, 1.0, 0.0, 0.0, 1.0, 0.0, 0.0, 1.0, 0.0, 0.0, 1.0, 0.7071, 0.5, 0.5, 0.0, 1.0, 0.0, -0.1159, 0.006763, 0.9932, -0.1159, 0.006763, 0.9932, 0.0, 1.0, 0.0, 0.0, 1.0, 0.0, 0.0, 0.0, 1.0, 0.0, 0.0, 1.0, -0.1638, 0.9864, 0.01357, -0.1638, 0.9864, 0.01357, 0.0, 0.0, 1.0, 0.7071, 0.5, 0.5, 0.0, -1.519e-06, 1.0, 0.0, -1.519e-06, 1.0, 0.0, -1.519e-06, 1.0, 0.0, -1.519e-06, 1.0, 0.0, -1.519e-06, 1.0, 0.0, -1.519e-06, 1.0, 0.7071, 0.5, 0.5, 0.0, 1.0, 0.0, -0.1638, 0.9864, 0.01357, -0.1638, 0.9864, 0.01357, 0.0, 1.0, 0.0, 0.0, 1.0, 0.0, 0.0, 0.0, -1.0, -0.159, 0.0128, -0.9872, 0.0, 0.0, -1.0, 0.0, 0.0, -1.0, -0.159, 0.0128, -0.9872, 0.7071, 0.5, -0.5, 0.0, 0.0, -1.0, 0.0, 0.0, -1.0, 0.0, 0.0, -1.0, 0.0, 0.0, -1.0, 0.0, 0.0, -1.0, 0.0, 0.0, -1.0, 0.7071, 0.5, -0.5, -0.159, 0.0128, -0.9872, 0.0, 1.0, 0.0, 0.0, 1.0, 0.0, -0.159, 0.0128, -0.9872, 0.0, 1.0, 0.0, 0.0, 1.519e-06, -1.0, -0.1162, 0.9932, -0.006766, 0.0, 1.519e-06, -1.0, 0.0, 1.519e-06, -1.0, -0.1162, 0.9932, -0.006766, 0.7071, 0.5001, -0.4999, 0.0, 7.596e-07, -1.0, 0.0, 7.596e-07, -1.0, 0.0, 7.596e-07, -1.0, 0.0, 7.596e-07, -1.0, 0.0, 7.596e-07, -1.0, 0.0, 7.596e-07, -1.0, 0.7071, 0.5001, -0.4999, -0.1162, 0.9932, -0.006766, 0.0, 1.0, 0.0, 0.0, 1.0, 0.0, -0.1162, 0.9932, -0.006766, 0.0, 1.0, 0.0, -1.0, 0.0, 0.0, -1.0, 0.0, 0.0, -0.003029, 0.9969, 0.07809, -0.003029, 0.9969, 0.07809, -1.0, 0.0, 0.0, -0.5001, 0.4999, 0.7071, -1.0, 0.0, 0.0, -1.0, 0.0, 0.0, -1.0, 0.0, 0.0, -1.0, 0.0, 0.0, -1.0, 0.0, 0.0, -1.0, 0.0, 0.0, -0.5001, 0.4999, 0.7071, 0.0, 1.0, 4.798e-08, -0.003029, 0.9969, 0.07809, -0.003029, 0.9969, 0.07809, 0.0, 1.0, 4.798e-08, 0.0, 1.0, 9.41e-08, -1.0, 0.0, 0.0, -1.0, 1.912e-07, 0.0, -0.0008449, 0.9991, -0.04154, -0.0008449, 0.9991, -0.04154, -1.0, 1.912e-07, 0.0, -0.9743, 0.02564, 0.2236, -1.0, 0.0, 0.0, -1.0, 0.0, 0.0, -1.0, 0.0, 0.0, -1.0, 0.0, 0.0, -1.0, 0.0, 0.0, -1.0, 0.0, 0.0, -0.9743, 0.02564, 0.2236, 0.0, 1.0, 2.253e-07, -0.0008449, 0.9991, -0.04154, -0.0008449, 0.9991, -0.04154, 0.0, 1.0, 2.253e-07, 0.0, 1.0, 2.253e-07, 1.0, 0.0, 0.0, 0.9886, 0.01138, 0.1502, 1.0, 0.0, 0.0, 1.0, 0.0, 0.0, 0.9886, 0.01138, 0.1502, 0.5001, 0.4999, -0.7071, 1.0, 0.0, 0.0, 1.0, 0.0, 0.0, 1.0, 0.0, 0.0, 1.0, 0.0, 0.0, 1.0, 0.0, 0.0, 1.0, 0.0, 0.0, 0.5001, 0.4999, -0.7071, 0.9886, 0.01138, 0.1502, 0.0, 1.0, 9.473e-08, 0.0, 1.0, 9.473e-08, 0.9886, 0.01138, 0.1502, 0.0, 1.0, 9.473e-08, 1.0, 0.0, 0.0, 0.8535, 0.1465, -0.5001, 1.0, 1.582e-06, 0.0, 1.0, 1.582e-06, 0.0, 0.8535, 0.1465, -0.5001, 0.9472, 0.05281, 0.3163, 1.0, 1.625e-06, 0.0, 1.0, 1.582e-06, 0.0, 1.0, 4.34e-08, 0.0, 1.0, 1.582e-06, 0.0, 1.0, 0.0, 0.0, 1.0, 4.34e-08, 0.0, 0.9472, 0.05281, 0.3163, 0.8535, 0.1465, -0.5001, 0.0, 1.0, 2.269e-07, 0.0, 1.0, 2.269e-07, 0.8535, 0.1465, -0.5001, 0.0, 1.0, 2.269e-07, 0.0, 0.6626, -0.7489, 0.0, 0.6626, -0.7489, 0.0, 0.6626, -0.7489, 0.0, 0.6626, -0.7489, 0.0, 0.6626, -0.7489, 0.0, 0.6626, -0.7489, 0.0, 0.6619, 0.7496, 0.0, 0.0, -1.0, 0.0, -3.982e-05, -1.0, 0.0, -3.982e-05, -1.0, 0.0, 0.0, -1.0, 0.0, 0.0, -1.0, 0.0, 0.662, 0.7495, 0.0, 0.6619, 0.7496, 0.0, 0.662, 0.7495, 0.0, 0.662, 0.7495, 0.0, 0.6619, 0.7496, 0.0, -3.982e-05, -1.0, 0.0, 0.6626, -0.7489, 0.0, 0.6626, -0.7489, 0.0, 0.6626, -0.7489, 0.0, 0.6626, -0.7489, 0.0, 0.6626, -0.7489, 0.0, 0.6626, -0.7489, 0.0, 0.6626, 0.749, 0.0, 0.0, -1.0, 0.0, 8.893e-05, -1.0, 0.0, 8.893e-05, -1.0, 0.0, 0.0, -1.0, 0.0, 0.0, -1.0, 0.0, 0.6626, 0.7489, 0.0, 0.6626, 0.749, 0.0, 0.6626, 0.7489, 0.0, 0.6626, 0.7489, 0.0, 0.6626, 0.749, 0.0, 8.893e-05, -1.0, 0.0, 0.6626, -0.7489, 0.0, 0.6626, -0.7489, 0.0, 0.6626, -0.7489, 0.0, 0.6626, -0.7489, 0.0, 0.6626, -0.7489, 0.0, 0.6626, -0.7489, 0.0, 0.6619, 0.7496, 0.0, 0.0, -1.0, 0.0, -4.539e-05, -1.0, 0.0, -4.539e-05, -1.0, 0.0, 0.0, -1.0, 0.0, 0.0, -1.0, 0.0, 0.662, 0.7495, 0.0, 0.6619, 0.7496, 0.0, 0.662, 0.7495, 0.0, 0.662, 0.7495, 0.0, 0.6619, 0.7496, 0.0, -4.539e-05, -1.0, 0.0, 0.6626, -0.7489, 0.0, 0.6626, -0.7489, 0.0, 0.6626, -0.7489, 0.0, 0.6626, -0.7489, 0.0, 0.6626, -0.7489, 0.0, 0.6626, -0.7489, 0.0, 0.6619, 0.7496, 0.0, 2.31e-07, -1.0, 0.0, -4.262e-05, -1.0, 0.0, -4.262e-05, -1.0, 0.0, 2.31e-07, -1.0, 0.0, 2.31e-07, -1.0, 0.0, 0.662, 0.7495, 0.0, 0.6619, 0.7496, 0.0, 0.662, 0.7495, 0.0, 0.662, 0.7495, 0.0, 0.6619, 0.7496, 0.0, -4.262e-05, -1.0, 0.0, 0.6626, -0.7489, 0.0, 0.6626, -0.7489, 0.0, 0.6626, -0.7489, 0.0, 0.6626, -0.7489, 0.0, 0.6626, -0.7489, 0.0, 0.6626, -0.7489, 0.0, 0.6626, 0.749, 0.0, 2.312e-07, -1.0, 0.0, 8.988e-05, -1.0, 0.0, 8.988e-05, -1.0, 0.0, 2.312e-07, -1.0, 0.0, 2.312e-07, -1.0, 0.0, 0.6626, 0.7489, 0.0, 0.6626, 0.749, 0.0, 0.6626, 0.7489, 0.0, 0.6626, 0.7489, 0.0, 0.6626, 0.749, 0.0, 8.988e-05, -1.0, 0.0, 0.6626, -0.7489, 0.0, 0.6626, -0.7489, 0.0, 0.6626, -0.7489, 0.0, 0.6626, -0.7489, 0.0, 0.6626, -0.7489, 0.0, 0.6626, -0.7489, 0.0, 0.6626, 0.749, 0.0, 0.0, -1.0, 0.0, 9.614e-05, -1.0, 0.0, 9.614e-05, -1.0, 0.0, 0.0, -1.0, 0.0, 0.0, -1.0, 0.0, 0.6626, 0.7489, 0.0, 0.6626, 0.749, 0.0, 0.6626, 0.7489, 0.0, 0.6626, 0.7489, 0.0, 0.6626, 0.749, 0.0, 9.614e-05, -1.0, 0.0, 0.6626, -0.7489, 0.0, 0.6626, -0.7489, 0.0, 0.6626, -0.7489, 0.0, 0.6626, -0.7489, 0.0, 0.6626, -0.7489, 0.0, 0.6626, -0.7489, 0.0, 0.6619, 0.7496, 0.0, 0.0, -1.0, 0.0, -4.441e-05, -1.0, 0.0, -4.441e-05, -1.0, 0.0, 0.0, -1.0, 0.0, 0.0, -1.0, 0.0, 0.662, 0.7495, 0.0, 0.6619, 0.7496, 0.0, 0.662, 0.7495, 0.0, 0.662, 0.7495, 0.0, 0.6619, 0.7496, 0.0, -4.441e-05, -1.0, 0.0, 0.6626, -0.7489, 0.0, 0.6626, -0.7489, 0.0, 0.6626, -0.7489, 0.0, 0.6626, -0.7489, 0.0, 0.6626, -0.7489, 0.0, 0.6626, -0.7489, 0.0, 0.6619, 0.7496, 0.0, 0.0, -1.0, 0.0, -4.041e-05, -1.0, 0.0, -4.041e-05, -1.0, 0.0, 0.0, -1.0, 0.0, 0.0, -1.0, 0.0, 0.662, 0.7495, 0.0, 0.6619, 0.7496, 0.0, 0.662, 0.7495, 0.0, 0.662, 0.7495, 0.0, 0.6619, 0.7496, 0.0, -4.041e-05, -1.0, 0.0, 0.6626, -0.7489, 0.0, -0.6626, -0.749, 0.0, 0.6626, -0.7489, 0.0, -0.6626, -0.749, 0.000254, -0.6626, -0.7489, 0.0, 0.6626, -0.7489, 0.0, 0.0, -1.0, 0.0, 0.0, -1.0, 0.0, 0.0, -1.0, 0.0, 0.0, -1.0, 0.0, 0.0, -1.0, 0.0, 0.0, -1.0, 0.000254, -0.6626, -0.7489, 0.0, -0.6626, -0.749, 0.0, -0.6626, -0.7489, 0.0, -0.6626, -0.749, 0.0, -0.6626, -0.7489, 0.0, -0.6626, -0.7489, -0.007516, 0.9498, -0.3127, 0.06359, 0.9453, -0.3199, 0.0, 3.862e-06, -1.0, 0.06359, 0.9453, -0.3199, -1.0, 4.32e-11, 3.311e-05, 0.0, 3.862e-06, -1.0, 0.0003016, 0.809, 0.5879, -0.005945, 0.6924, 0.7215, 0.0006341, -0.0006728, 1.0, -0.005945, 0.6924, 0.7215, -0.0003765, -0.05358, 0.9986, 0.0006341, -0.0006728, 1.0, 1.776e-05, 9.655e-06, -1.0, -1.0, 8.835e-06, 1.755e-05, -1.0, 0.0, 0.0, -1.0, 0.0, 0.0, -1.0, 8.835e-06, 1.755e-05, -1.0, 0.0, 0.0, -1.0, 0.0, 0.0, -0.6698, 0.6637, 0.3329, -1.0, 0.0, 0.0, -0.6698, 0.6637, 0.3329, 2.405e-05, 0.0002718, -1.0, -1.0, 0.0, 0.0, 0.06359, 0.9453, -0.3199, -0.5545, 0.8322, -0.0001461, -1.0, 4.32e-11, 3.311e-05, -0.5545, 0.8322, -0.0001461, -1.0, 5.312e-06, 0.0, -1.0, 4.32e-11, 3.311e-05, -0.2363, 0.852, -0.4673, 0.5601, 0.8284, -0.0001454, 1.0, 7.39e-05, 2.047e-05, 0.5601, 0.8284, -0.0001454, 1.0, 0.0, 0.0, 1.0, 7.39e-05, 2.047e-05, 0.0, 9.655e-06, -1.0, 0.0, 9.655e-06, -1.0, 1.776e-05, 9.655e-06, -1.0, 1.776e-05, 9.655e-06, -1.0, 0.0, 9.655e-06, -1.0, -1.0, 8.835e-06, 1.755e-05, -0.6698, 0.6637, 0.3329, -0.2363, 0.852, -0.4673, 2.405e-05, 0.0002718, -1.0, -0.2363, 0.852, -0.4673, 1.0, 7.39e-05, 2.047e-05, 2.405e-05, 0.0002718, -1.0, -0.001231, 1.0, 8.9e-06, -7.605e-05, 1.0, 0.001159, 8.023e-06, 1.0, 0.00123, 8.023e-06, 1.0, 0.00123, -7.605e-05, 1.0, 0.001159, 0.0005927, 1.0, 0.0006458, 0.0, 1.0, -0.001241, 0.0, 1.0, -0.001241, -0.0001463, 1.0, -0.001098, -0.0001463, 1.0, -0.001098, 0.0, 1.0, -0.001241, -0.001161, 1.0, -7.813e-05, 1.0, 6.182e-08, 1.937e-06, -1.788e-06, -4.067e-07, 1.0, 0.00715, -0.6887, 0.725, -1.788e-06, -4.067e-07, 1.0, -1.0, -0.000271, 2.116e-06, 0.00715, -0.6887, 0.725, -1.788e-06, -4.067e-07, 1.0, -1.0, -0.000345, -2.235e-06, -1.0, -0.000271, 2.116e-06, -1.0, -0.000345, -2.235e-06, -1.669e-06, -6.182e-08, -1.0, -1.0, -0.000271, 2.116e-06, 1.699e-06, 0.0003394, -1.0, 1.0, 6.182e-08, 1.937e-06, 0.8731, -0.4368, 0.2166, 1.0, 6.182e-08, 1.937e-06, 0.00715, -0.6887, 0.725, 0.8731, -0.4368, 0.2166, -1.0, -0.000345, -2.235e-06, 1.699e-06, 0.0003394, -1.0, -1.669e-06, -6.182e-08, -1.0, 1.699e-06, 0.0003394, -1.0, 0.8731, -0.4368, 0.2166, -1.669e-06, -6.182e-08, -1.0, -0.02844, 0.1033, -0.9942, -0.02841, 0.1034, -0.9942, -0.02843, 0.1033, -0.9942, -0.02841, 0.1034, -0.9942, -0.02841, 0.1034, -0.9942, -0.02843, 0.1033, -0.9942, -0.02252, 0.101, -0.9946, -0.02165, 0.1021, -0.9945, -0.02251, 0.1011, -0.9946, -0.02165, 0.1021, -0.9945, -0.02164, 0.1022, -0.9945, -0.02251, 0.1011, -0.9946, 0.9956, 0.08479, -0.0394, 0.08638, -0.6793, -0.7288, 0.9948, 0.09935, -0.02392, 0.08638, -0.6793, -0.7288, 0.9948, 0.09933, -0.02394, 0.9948, 0.09935, -0.02392, 0.9946, 0.1016, -0.02111, 0.9946, 0.1016, -0.02111, 0.9947, 0.1005, -0.02194, -0.9947, -0.1005, 0.02198, -0.9947, -0.1005, 0.02198, -0.9947, -0.1005, 0.02198, -0.02547, 0.1007, 0.9946, -0.02547, 0.1007, 0.9946, -0.02544, 0.1007, 0.9946, -0.02544, 0.1007, 0.9946, -0.02547, 0.1007, 0.9946, -0.02544, 0.1007, 0.9946, 0.02473, 0.1013, 0.9945, 0.02464, 0.1014, 0.9945, 0.02473, 0.1013, 0.9945, 0.02473, 0.1013, 0.9945, 0.02464, 0.1014, 0.9945, 0.02464, 0.1014, 0.9945, -0.02546, 0.1007, 0.9946, -0.02546, 0.1007, 0.9946, -0.02545, 0.1007, 0.9946, -0.02546, 0.1007, 0.9946, -0.02544, 0.1007, 0.9946, -0.02545, 0.1007, 0.9946, 0.02555, 0.1005, 0.9946, 0.02547, 0.1006, 0.9946, 0.02555, 0.1005, 0.9946, 0.02547, 0.1006, 0.9946, 0.02547, 0.1006, 0.9946, 0.02555, 0.1005, 0.9946, -0.02129, 0.0998, 0.9948, -0.02128, 0.09981, 0.9948, -0.02048, 0.1008, 0.9947, -0.02048, 0.1008, 0.9947, -0.02128, 0.09981, 0.9948, -0.02047, 0.1008, 0.9947, 0.697, 0.7157, -0.04442, 0.02058, 0.1008, 0.9947, 0.0391, 0.1179, 0.9923, 0.0391, 0.1179, 0.9923, 0.02058, 0.1008, 0.9947, 0.02057, 0.1008, 0.9947, -0.0213, 0.09979, 0.9948, -0.02128, 0.09981, 0.9948, -0.02048, 0.1008, 0.9947, -0.02128, 0.09981, 0.9948, -0.02047, 0.1008, 0.9947, -0.02048, 0.1008, 0.9947, 0.02147, 0.09971, 0.9948, 0.02058, 0.1008, 0.9947, 0.02146, 0.09972, 0.9948, 0.02058, 0.1008, 0.9947, 0.02057, 0.1008, 0.9947, 0.02146, 0.09972, 0.9948, -0.02844, 0.1033, -0.9942, -0.02841, 0.1034, -0.9942, -0.02844, 0.1033, -0.9942, -0.02844, 0.1033, -0.9942, -0.02841, 0.1034, -0.9942, -0.02841, 0.1034, -0.9942, 0.02852, 0.1032, -0.9943, 0.02852, 0.1032, -0.9943, 0.02844, 0.1033, -0.9942, 0.02844, 0.1033, -0.9942, 0.02852, 0.1032, -0.9943, 0.02844, 0.1033, -0.9942, 0.0277, 0.1039, -0.9942, 0.02769, 0.104, -0.9942, 0.02761, 0.104, -0.9942, 0.02769, 0.104, -0.9942, 0.02761, 0.104, -0.9942, 0.02761, 0.104, -0.9942, -0.02252, 0.1011, -0.9946, -0.02165, 0.1021, -0.9945, -0.03985, 0.08, -0.996, -0.03985, 0.08, -0.996, -0.02165, 0.1021, -0.9945, -0.6363, -0.7637, -0.1085, 0.02264, 0.101, -0.9946, 0.02263, 0.1011, -0.9946, 0.02176, 0.1021, -0.9945, 0.02176, 0.1021, -0.9945, 0.02263, 0.1011, -0.9946, 0.02175, 0.1022, -0.9945, -0.6969, -0.7107, -0.09634, -0.2095, -0.6191, -0.7569, 0.02176, 0.1021, -0.9945, -0.2095, -0.6191, -0.7569, -0.6376, 0.7689, 0.04883, 0.02176, 0.1021, -0.9945, 0.9948, 0.09935, -0.02392, 0.9948, 0.09933, -0.02394, 0.9948, 0.09935, -0.02392, 0.9948, 0.09935, -0.02392, 0.9948, 0.09933, -0.02394, 0.9948, 0.09933, -0.02394, 0.9948, 0.09915, 0.02399, 0.9948, 0.09915, 0.02399, 0.9948, 0.09921, 0.02393, 0.9948, 0.09921, 0.02393, 0.9948, 0.09915, 0.02399, 0.9948, 0.09921, 0.02393, 0.9948, 0.09915, 0.02399, 0.9948, 0.09915, 0.02399, 0.9948, 0.09921, 0.02394, 0.9948, 0.09915, 0.02399, 0.9948, 0.09921, 0.02393, 0.9948, 0.09921, 0.02394, 0.9947, 0.1005, -0.02198, 0.9946, 0.1015, -0.02112, 0.9947, 0.1005, -0.02197, 0.9947, 0.1005, -0.02197, 0.9946, 0.1015, -0.02112, 0.9946, 0.1016, -0.02111, 0.9947, 0.1004, 0.02201, 0.9947, 0.1004, 0.022, 0.9946, 0.1015, 0.02114, 0.9946, 0.1015, 0.02114, 0.9947, 0.1004, 0.022, 0.9946, 0.1015, 0.02113, 0.9946, 0.1011, 0.0214, 0.9946, 0.1011, 0.02139, 0.9945, 0.1023, 0.02049, 0.9946, 0.1011, 0.02139, 0.9945, 0.1023, 0.02048, 0.9945, 0.1023, 0.02049, -0.9946, 0.1007, -0.0254, -0.9946, 0.1007, -0.0254, -0.9946, 0.1007, -0.02543, -0.9946, 0.1007, -0.02543, -0.9946, 0.1007, -0.0254, -0.9946, 0.1007, -0.02543, -0.9946, 0.1005, 0.02548, -0.9946, 0.1005, 0.02542, -0.9946, 0.1005, 0.02547, -0.9946, 0.1005, 0.02547, -0.9946, 0.1005, 0.02542, -0.9946, 0.1005, 0.02541, -0.9946, 0.1007, -0.0254, -0.9946, 0.1007, -0.0254, -0.9946, 0.1007, -0.02543, -0.9946, 0.1007, -0.0254, -0.9946, 0.1007, -0.02543, -0.9946, 0.1007, -0.02543, -0.9946, 0.1012, 0.02465, -0.9946, 0.1013, 0.02459, -0.9946, 0.1012, 0.02465, -0.9946, 0.1013, 0.02459, -0.9946, 0.1013, 0.02459, -0.9946, 0.1012, 0.02465, -0.995, 0.09772, -0.01929, -0.995, 0.09773, -0.01928, -0.9949, 0.09866, -0.01854, -0.9949, 0.09866, -0.01854, -0.995, 0.09773, -0.01928, -0.9949, 0.09867, -0.01853, 0.04336, 0.7152, 0.6975, -0.9949, 0.09938, 0.01791, -0.9924, 0.1172, 0.03705, -0.9924, 0.1172, 0.03705, -0.9949, 0.09938, 0.01791, -0.9949, 0.0994, 0.0179, -0.995, 0.09771, -0.01929, -0.995, 0.09773, -0.01928, -0.9949, 0.09867, -0.01854, -0.995, 0.09773, -0.01928, -0.9949, 0.09868, -0.01853, -0.9949, 0.09867, -0.01854, -0.995, 0.09754, 0.01938, -0.995, 0.09859, 0.01856, -0.995, 0.09756, 0.01937, -0.995, 0.09859, 0.01856, -0.995, 0.09861, 0.01854, -0.995, 0.09756, 0.01937, -0.5844, -0.0003646, 0.8115, -0.765, -0.0008157, -0.644, -0.9526, -0.001088, -0.3044, -0.9526, -0.001088, -0.3044, -0.765, -0.0008157, -0.644, -0.3851, -0.0007166, -0.9229, -0.765, -0.0008157, -0.644, 0.3763, 0.0002986, -0.9265, -0.3851, -0.0007166, -0.9229, -0.3851, -0.0007166, -0.9229, 0.3763, 0.0002986, -0.9265, 0.759, 0.0005118, -0.6511, 0.3763, 0.0002986, -0.9265, 0.9495, 0.00104, -0.3137, 0.759, 0.0005118, -0.6511, 0.759, 0.0005118, -0.6511, 0.9495, 0.00104, -0.3137, 0.5914, 0.0006402, 0.8064, 0.9495, 0.00104, -0.3137, 0.2399, 0.0002374, 0.9708, 0.5914, 0.0006402, 0.8064, 0.5914, 0.0006402, 0.8064, 0.2399, 0.0002374, 0.9708, -0.2311, -0.0002649, 0.9729, 0.2399, 0.0002374, 0.9708, -0.5844, -0.0003646, 0.8115, -0.2311, -0.0002649, 0.9729, -0.2311, -0.0002649, 0.9729, -0.5844, -0.0003646, 0.8115, -0.9526, -0.001088, -0.3044, -0.5839, 0.0001216, 0.8118, -0.7647, -0.0003868, -0.6444, -0.9523, -0.0003096, -0.3051, -0.9523, -0.0003096, -0.3051, -0.7647, -0.0003868, -0.6444, -0.3845, -0.0002319, -0.9231, -0.7647, -0.0003868, -0.6444, 0.3768, -0.0001404, -0.9263, -0.3845, -0.0002319, -0.9231, -0.3845, -0.0002319, -0.9231, 0.3768, -0.0001404, -0.9263, 0.7588, -2.862e-06, -0.6513, 0.3768, -0.0001404, -0.9263, 0.9496, 0.0001804, -0.3134, 0.7588, -2.862e-06, -0.6513, 0.7588, -2.862e-06, -0.6513, 0.9496, 0.0001804, -0.3134, 0.5915, 0.0001824, 0.8063, 0.9496, 0.0001804, -0.3134, 0.2398, 0.0003573, 0.9708, 0.5915, 0.0001824, 0.8063, 0.5915, 0.0001824, 0.8063, 0.2398, 0.0003573, 0.9708, -0.2306, 0.0003664, 0.973, 0.2398, 0.0003573, 0.9708, -0.5839, 0.0001216, 0.8118, -0.2306, 0.0003664, 0.973, -0.2306, 0.0003664, 0.973, -0.5839, 0.0001216, 0.8118, -0.9523, -0.0003096, -0.3051, 0.0, 1.0, 0.0, 0.0, 1.0, 0.0, 0.0, 1.0, 0.0, 0.0, 1.0, 0.0, 0.3015, 0.9045, 0.3015, 0.0, 1.0, 0.0, 0.0, 1.0, 0.0, 0.3015, 0.9045, 0.3015, 0.0, 1.0, -3.608e-08, 0.3015, 0.9045, 0.3015, -0.3015, 0.9045, 0.3015, 0.0, 1.0, -3.608e-08, 0.0, 1.0, -3.608e-08, -0.3015, 0.9045, 0.3015, -4.956e-06, 1.0, -4.928e-06, -4.956e-06, 1.0, -4.928e-06, -0.3015, 0.9045, 0.3015, -6.191e-06, 1.0, 3.295e-06, -0.3015, 0.9045, 0.3015, -0.3015, 0.9045, -0.3015, -6.191e-06, 1.0, 3.295e-06, -6.191e-06, 1.0, 3.295e-06, -0.3015, 0.9045, -0.3015, 0.0, 1.0, 1.107e-05, 0.0, 1.0, 1.107e-05, -0.3015, 0.9045, -0.3015, 0.0, 1.0, 0.0, 0.0, 1.0, 0.0, -0.3015, 0.9045, -0.3015, 0.0, 1.0, 0.0, -0.3015, 0.9045, -0.3015, 0.3015, 0.9045, -0.3015, 0.0, 1.0, 0.0, 0.0, 1.0, 0.0, 0.3015, 0.9045, -0.3015, 0.0, 1.0, 0.0, 0.0, 1.0, 0.0, 0.3015, 0.9045, -0.3015, 0.0, 1.0, 0.0, 0.0, 1.0, 0.0, 0.3015, 0.9045, -0.3015, 0.0, 1.0, 0.0, 0.3015, 0.9045, -0.3015, 0.3015, 0.9045, 0.3015, 0.0, 1.0, 0.0, 0.0, 1.0, 0.0, 0.3015, 0.9045, 0.3015, 0.0, 1.0, 0.0, -2.739e-07, 1.0, 1.015e-05, 2.543e-07, 1.0, 9.95e-07, 2.6e-07, 1.0, 1.302e-06, 2.6e-07, 1.0, 1.302e-06, 2.543e-07, 1.0, 9.95e-07, -2.563e-07, 1.0, -9.922e-06, 2.543e-07, 1.0, 9.95e-07, -2.734e-07, 1.0, -9.779e-06, -2.563e-07, 1.0, -9.922e-06, -2.563e-07, 1.0, -9.922e-06, -2.734e-07, 1.0, -9.779e-06, 2.601e-07, 1.0, 2.932e-06, -2.734e-07, 1.0, -9.779e-06, 2.548e-07, 1.0, 3.351e-06, 2.601e-07, 1.0, 2.932e-06, 2.601e-07, 1.0, 2.932e-06, 2.548e-07, 1.0, 3.351e-06, -2.565e-07, 1.0, 1.028e-05, 2.548e-07, 1.0, 3.351e-06, -2.739e-07, 1.0, 1.015e-05, -2.565e-07, 1.0, 1.028e-05, -2.565e-07, 1.0, 1.028e-05, -2.739e-07, 1.0, 1.015e-05, 2.6e-07, 1.0, 1.302e-06, -0.001231, 1.0, 8.9e-06, -0.0001463, 1.0, -0.001098, -0.001161, 1.0, -7.813e-05, -0.001231, 1.0, 8.9e-06, -0.001161, 1.0, -7.813e-05, -7.605e-05, 1.0, 0.001159, 0.001237, 1.0, 4.908e-07, 8.023e-06, 1.0, 0.00123, 0.0005927, 1.0, 0.0006458, -0.001242, -1.0, 0.0, 0.8731, -0.4368, 0.2166, 0.00715, -0.6887, 0.725, -0.697, -0.7138, -0.06873, -0.2095, -0.6191, -0.7569, -0.6969, -0.7107, -0.09634, -0.06627, 0.713, 0.698, -0.06627, 0.713, 0.698, -0.06627, 0.713, 0.698, 0.6973, 0.7136, -0.06739, 0.6974, 0.7136, -0.06661, 0.697, 0.7157, -0.04442, 0.0391, 0.1179, 0.9923, 0.6973, 0.7136, -0.06739, 0.697, 0.7157, -0.04442, -0.6363, -0.7637, -0.1085, -0.6362, -0.7679, -0.07507, -0.6362, -0.7679, -0.07508, -0.6363, -0.7637, -0.1085, -0.6362, -0.7679, -0.07508, -0.03985, 0.08, -0.996, -0.6369, 0.7673, 0.0747, -0.2095, -0.6191, -0.7569, -0.697, -0.7138, -0.06873, -0.6369, 0.7673, 0.0747, -0.6376, 0.7689, 0.04883, -0.2095, -0.6191, -0.7569, -0.6369, 0.7673, 0.0747, -0.6381, 0.7663, 0.07461, -0.6376, 0.7689, 0.04883, 0.06635, -0.6816, -0.7287, 0.08638, -0.6793, -0.7288, 0.9956, 0.08479, -0.0394, 0.06635, -0.6816, -0.7287, 0.06637, -0.6816, -0.7287, 0.08638, -0.6793, -0.7288, 0.06974, -0.7133, -0.6974, 0.06974, -0.7133, -0.6974, 0.06974, -0.7133, -0.6974, 0.06721, 0.7131, 0.6978, 0.06656, 0.713, 0.6979, 0.04336, 0.7152, 0.6975, -0.9924, 0.1172, 0.03705, 0.06721, 0.7131, 0.6978, 0.04336, 0.7152, 0.6975, -0.3015, 0.9045, 0.3015, -0.5773, 0.5774, 0.5773, -0.5774, 0.5774, -0.5774, -0.3015, 0.9045, -0.3015, -0.3015, 0.9045, -0.3015, -0.5774, 0.5774, -0.5774, 0.5773, 0.5774, -0.5773, 0.3015, 0.9045, -0.3015, -0.007516, 0.9498, -0.3127, -0.005945, 0.6924, 0.7215, 0.0003016, 0.809, 0.5879, 0.06359, 0.9453, -0.3199, -0.6698, 0.6637, 0.3329, -0.005945, 0.6924, 0.7215, -0.007516, 0.9498, -0.3127, -0.007599, 1.0, 0.0001916, -0.007599, 1.0, 0.0001916, 0.0, 1.0, 0.0, -0.2363, 0.852, -0.4673, -0.6698, 0.6637, 0.3329, 0.06359, 0.9453, -0.3199, 0.0003016, 0.809, 0.5879, 0.5601, 0.8284, -0.0001454, -0.2363, 0.852, -0.4673, -0.5545, 0.8322, -0.0001461, 0.5774, 0.5774, 0.5774, 0.5773, 0.5774, -0.5773, -0.5773, 0.5774, 0.5773, -0.5774, 0.5774, -0.5774, -0.5773, 0.5774, 0.5773, 0.5773, 0.5774, -0.5773, 0.3015, 0.9045, 0.3015, 0.5774, 0.5774, 0.5774, -0.5773, 0.5774, 0.5773, -0.3015, 0.9045, 0.3015, 0.3015, 0.9045, -0.3015, 0.5773, 0.5774, -0.5773, 0.5774, 0.5774, 0.5774, 0.3015, 0.9045, 0.3015])] * 3)])

# ---- objects
ob_watchtower = bpy.data.objects.new('watchtower', me_mesh)

# ---- transforms, parenting, visibility, modifiers, constraints
ob_watchtower.location = (0.0, 0.0, 0.0)
ob_watchtower.rotation_euler = (1.571, -0.0, 0.0)
ob_watchtower.scale = (0.01, 0.01, 0.01)
ob_watchtower.color = (0.8, 0.8, 0.8, 1.0)

# ---- collection membership
col_collection.objects.link(ob_watchtower)

# ---- scene / render settings (as saved in the file)
scene.frame_start = 1; scene.frame_end = 250; scene.frame_set(1)
scene.render.engine = 'BLENDER_EEVEE_NEXT'
scene.render.fps = 30
scene.cycles.sampling_pattern = 'TABULATED_SOBOL'
scene.cycles.use_light_tree = False
scene.view_settings.view_transform = 'Filmic'
bpy.context.view_layer.update()

# ---- added for rendering (the .blend has no active camera and no usable light): camera, sun
cam_auto = bpy.data.cameras.new('AutoCamera')
cam_auto.lens = 50.0
cam_auto.sensor_width = 36.0
cam_auto.clip_end = 1000.0
ob_auto_camera = bpy.data.objects.new('AutoCamera', cam_auto)
scene.collection.objects.link(ob_auto_camera)
ob_auto_camera.location = (12.7221, -15.44, 15.1809)
ob_auto_camera.rotation_euler = (1.09748, -7.21219e-08, 0.694738)
scene.camera = ob_auto_camera
light_auto_sun = bpy.data.lights.new('AutoSun', 'SUN')
light_auto_sun.energy = 3.0
light_auto_sun.angle = 0.0523599
ob_auto_sun = bpy.data.objects.new('AutoSun', light_auto_sun)
scene.collection.objects.link(ob_auto_sun)
ob_auto_sun.rotation_euler = (0.872665, 0.174533, 0.523599)
bpy.context.view_layer.update()
